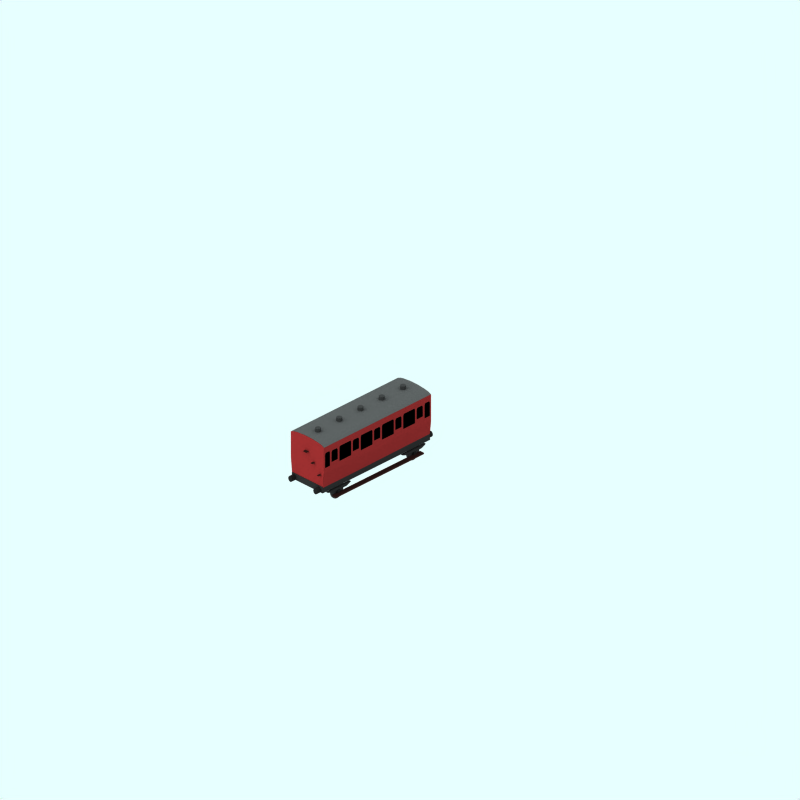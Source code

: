 # Source: ger-4-wheel-1870-26ft-third-m.blend  (saved by Blender 2.79.0; exported with 4.5.12 LTS)
import bpy
from mathutils import Matrix  # noqa: F401  (used for matrix-valued properties, if any)

bpy.ops.wm.read_factory_settings(use_empty=True)
scene = bpy.context.scene
scene.name = 'Scene'

# ---- collections
col_collection_1 = bpy.data.collections.new('Collection 1'); scene.collection.children.link(col_collection_1)
col_collection_2 = bpy.data.collections.new('Collection 2'); scene.collection.children.link(col_collection_2)
col_collection_2.hide_render = True
col_collection_2.hide_viewport = True
col_collection_3 = bpy.data.collections.new('Collection 3'); scene.collection.children.link(col_collection_3)
col_collection_11 = bpy.data.collections.new('Collection 11'); scene.collection.children.link(col_collection_11)
col_collection_11.hide_render = True
col_collection_11.hide_viewport = True
col_collection_12 = bpy.data.collections.new('Collection 12'); scene.collection.children.link(col_collection_12)
col_collection_12.hide_render = True
col_collection_12.hide_viewport = True
col_collection_13 = bpy.data.collections.new('Collection 13'); scene.collection.children.link(col_collection_13)
col_collection_13.hide_render = True
col_collection_13.hide_viewport = True

# ---- materials (node trees are filled in below, after node groups)
mat_metal = bpy.data.materials.new('Metal')
mat_metal.alpha_threshold = 0.0
mat_metal.preview_render_type = 'CUBE'
mat_metal.diffuse_color = (0.1, 0.09999, 0.09999, 1.0)
mat_metal.specular_color = (1.0, 0.9999, 0.9999)
mat_metal.roughness = 0.5
mat_metal.line_color = (0.0, 0.0, 0.0, 1.0)
mat_underframe = bpy.data.materials.new('Underframe')
mat_underframe.alpha_threshold = 0.0
mat_underframe.preview_render_type = 'FLAT'
mat_underframe.diffuse_color = (0.1334, 0.1334, 0.1334, 1.0)
mat_underframe.roughness = 0.5
mat_underframe.line_color = (0.0, 0.0, 0.0, 1.0)
mat_roofvents = bpy.data.materials.new('RoofVents')
mat_roofvents.alpha_threshold = 0.0
mat_roofvents.preview_render_type = 'FLAT'
mat_roofvents.diffuse_color = (0.18, 0.18, 0.18, 1.0)
mat_roofvents.roughness = 0.5
mat_roofvents.line_color = (0.0, 0.0, 0.0, 1.0)
mat_trim_red = bpy.data.materials.new('Trim Red')
mat_trim_red.alpha_threshold = 0.0
mat_trim_red.preview_render_type = 'CUBE'
mat_trim_red.diffuse_color = (0.447, 0.1283, 0.1283, 1.0)
mat_trim_red.specular_color = (1.0, 0.9999, 0.9999)
mat_trim_red.roughness = 0.5
mat_trim_red.line_color = (0.0, 0.0, 0.0, 1.0)
mat_running_board_001 = bpy.data.materials.new('Running board.001')
mat_running_board_001.alpha_threshold = 0.0
mat_running_board_001.preview_render_type = 'CUBE'
mat_running_board_001.diffuse_color = (0.15, 0.08226, 0.075, 1.0)
mat_running_board_001.specular_color = (1.0, 0.9999, 0.9999)
mat_running_board_001.roughness = 0.5
mat_running_board_001.line_color = (0.0, 0.0, 0.0, 1.0)
mat_roofcolour = bpy.data.materials.new('RoofColour')
mat_roofcolour.alpha_threshold = 0.0
mat_roofcolour.preview_render_type = 'FLAT'
mat_roofcolour.diffuse_color = (0.25, 0.25, 0.25, 1.0)
mat_roofcolour.roughness = 0.5
mat_roofcolour.line_color = (0.0, 0.0, 0.0, 1.0)
mat_wheel = bpy.data.materials.new('wheel')
mat_wheel.alpha_threshold = 0.0
mat_wheel.preview_render_type = 'FLAT'
mat_wheel.diffuse_color = (0.2144, 0.2144, 0.2144, 1.0)
mat_wheel.roughness = 0.5
mat_wheel.line_color = (0.0, 0.0, 0.0, 1.0)
mat_running_board_000 = bpy.data.materials.new('Running board.000')
mat_running_board_000.alpha_threshold = 0.0
mat_running_board_000.preview_render_type = 'CUBE'
mat_running_board_000.diffuse_color = (0.15, 0.08226, 0.075, 1.0)
mat_running_board_000.specular_color = (1.0, 0.9999, 0.9999)
mat_running_board_000.roughness = 0.5
mat_running_board_000.line_color = (0.0, 0.0, 0.0, 1.0)
mat_trim_red_002 = bpy.data.materials.new('Trim Red.002')
mat_trim_red_002.alpha_threshold = 0.0
mat_trim_red_002.preview_render_type = 'CUBE'
mat_trim_red_002.diffuse_color = (0.447, 0.1283, 0.1283, 1.0)
mat_trim_red_002.specular_color = (1.0, 0.9999, 0.9999)
mat_trim_red_002.roughness = 0.5
mat_trim_red_002.line_color = (0.0, 0.0, 0.0, 1.0)
mat_trim_red_001 = bpy.data.materials.new('Trim Red.001')
mat_trim_red_001.alpha_threshold = 0.0
mat_trim_red_001.preview_render_type = 'CUBE'
mat_trim_red_001.diffuse_color = (0.447, 0.1283, 0.1283, 1.0)
mat_trim_red_001.specular_color = (1.0, 0.9999, 0.9999)
mat_trim_red_001.roughness = 0.5
mat_trim_red_001.line_color = (0.0, 0.0, 0.0, 1.0)
mat_interior = bpy.data.materials.new('Interior')
mat_interior.alpha_threshold = 0.0
mat_interior.preview_render_type = 'CUBE'
mat_interior.diffuse_color = (0.0001, 9.999e-05, 9.999e-05, 1.0)
mat_interior.specular_color = (1.0, 0.9999, 0.9999)
mat_interior.roughness = 0.5
mat_interior.line_color = (0.0, 0.0, 0.0, 1.0)
mat_interior_001 = bpy.data.materials.new('Interior.001')
mat_interior_001.alpha_threshold = 0.0
mat_interior_001.preview_render_type = 'CUBE'
mat_interior_001.diffuse_color = (0.0001, 9.999e-05, 9.999e-05, 1.0)
mat_interior_001.specular_color = (1.0, 0.9999, 0.9999)
mat_interior_001.roughness = 0.5
mat_interior_001.line_color = (0.0, 0.0, 0.0, 1.0)
mat_trim_red_003 = bpy.data.materials.new('Trim Red.003')
mat_trim_red_003.alpha_threshold = 0.0
mat_trim_red_003.preview_render_type = 'CUBE'
mat_trim_red_003.diffuse_color = (0.447, 0.1283, 0.1283, 1.0)
mat_trim_red_003.specular_color = (1.0, 0.9999, 0.9999)
mat_trim_red_003.roughness = 0.5
mat_trim_red_003.line_color = (0.0, 0.0, 0.0, 1.0)
mat_running_board_003 = bpy.data.materials.new('Running board.003')
mat_running_board_003.alpha_threshold = 0.0
mat_running_board_003.preview_render_type = 'CUBE'
mat_running_board_003.diffuse_color = (0.15, 0.08226, 0.075, 1.0)
mat_running_board_003.specular_color = (1.0, 0.9999, 0.9999)
mat_running_board_003.roughness = 0.5
mat_running_board_003.line_color = (0.0, 0.0, 0.0, 1.0)
mat_underframe_001 = bpy.data.materials.new('Underframe.001')
mat_underframe_001.alpha_threshold = 0.0
mat_underframe_001.diffuse_color = (0.1067, 0.1067, 0.1067, 1.0)
mat_underframe_001.specular_color = (0.5, 0.5, 0.5)
mat_underframe_001.roughness = 0.5
mat_underframe_001.line_color = (0.0, 0.0, 0.0, 1.0)
mat_underframe_002 = bpy.data.materials.new('Underframe.002')
mat_underframe_002.alpha_threshold = 0.0
mat_underframe_002.diffuse_color = (0.1067, 0.1067, 0.1067, 1.0)
mat_underframe_002.specular_color = (0.5, 0.5, 0.5)
mat_underframe_002.roughness = 0.5
mat_underframe_002.line_color = (0.0, 0.0, 0.0, 1.0)
mat_warning = bpy.data.materials.new('Warning')
mat_warning.alpha_threshold = 0.0
mat_warning.diffuse_color = (0.4, 0.2848, 0.0, 1.0)
mat_warning.specular_color = (0.5, 0.5, 0.5)
mat_warning.roughness = 0.5
mat_ensign_red = bpy.data.materials.new('Ensign_red')
mat_ensign_red.alpha_threshold = 0.0
mat_ensign_red.diffuse_color = (0.4056, 0.008701, 0.008701, 1.0)
mat_ensign_red.specular_color = (0.1393, 0.006992, 0.006992)
mat_ensign_red.roughness = 0.5

# ---- material node trees

# ---- world
world_world = bpy.data.worlds.new('World'); scene.world = world_world
world_world.color = (0.9059, 1.0, 1.0)
world_world.use_sun_shadow = False
world_world.sun_shadow_jitter_overblur = 0.0
world_world.cycles.sampling_method = 'NONE'
world_world.cycles.sample_map_resolution = 256

# ---- cameras
cam_camera_001 = bpy.data.cameras.new('Camera.001')
cam_camera_001.type = 'ORTHO'
cam_camera_001.passepartout_alpha = 0.2
cam_camera_001.clip_end = 100.0
cam_camera_001.lens = 35.0
cam_camera_001.sensor_width = 32.0
cam_camera_001.sensor_height = 18.0
cam_camera_001.ortho_scale = 24.0
cam_camera_001.display_size = 5.91
cam_camera_001.show_passepartout = False
cam_camera_001.show_safe_areas = True
cam_camera_001.dof.focus_distance = 0.0
cam_camera_001.dof.aperture_fstop = 128.0

# ---- lights
light_lamp = bpy.data.lights.new('Lamp', 'SUN')
light_lamp.transmission_factor = 0.0
light_lamp.angle = 1.571
light_lamp.energy = 0.028
light_lamp.shadow_buffer_clip_start = 0.5
light_lamp.shadow_soft_size = 1.0
light_lamp.shadow_cascade_max_distance = 1000.0
light_lamp.cycles.use_multiple_importance_sampling = False

# ---- meshes
me_cylinder_004 = bpy.data.meshes.new('Cylinder.004')
me_cylinder_004.from_pydata([(0.8909, 1.091, 3.083), (0.9068, 1.071, 3.083), (0.9187, 1.049, 3.083), (0.926, 1.025, 3.083), (0.9285, 1.0, 3.083), (0.926, 0.975, 3.083), (0.9187, 0.9509, 3.083), (0.9068, 0.9286, 3.083), (0.8909, 0.9092, 3.083), (0.8714, 0.8932, 3.083), (0.8492, 0.8813, 3.083), (0.8251, 0.874, 3.083), (0.8, 0.8715, 3.083), (0.775, 0.874, 3.083), (0.7508, 0.8813, 3.083), (0.7286, 0.8932, 3.083), (0.7092, 0.9092, 3.083), (0.6932, 0.9286, 3.083), (0.6813, 0.9509, 3.083), (0.674, 0.975, 3.083), (0.6715, 1.0, 3.083), (0.674, 1.025, 3.083), (0.6813, 1.049, 3.083), (0.6932, 1.071, 3.083), (0.7092, 1.091, 3.083), (0.7286, 1.107, 3.083), (0.7508, 1.119, 3.083), (0.775, 1.126, 3.083), (0.8, 1.129, 3.083), (0.8251, 1.126, 3.083), (0.8492, 1.119, 3.083), (0.8714, 1.107, 3.083), (0.8909, 1.091, 3.265), (0.9068, 1.071, 3.265), (0.9187, 1.049, 3.265), (0.926, 1.025, 3.265), (0.9285, 1.0, 3.265), (0.926, 0.975, 3.265), (0.9187, 0.9509, 3.265), (0.9068, 0.9286, 3.265), (0.8909, 0.9092, 3.265), (0.8714, 0.8932, 3.265), (0.8492, 0.8813, 3.265), (0.8251, 0.874, 3.265), (0.8, 0.8715, 3.265), (0.775, 0.874, 3.265), (0.7508, 0.8813, 3.265), (0.7286, 0.8932, 3.265), (0.7092, 0.9092, 3.265), (0.6932, 0.9286, 3.265), (0.6813, 0.9509, 3.265), (0.674, 0.975, 3.265), (0.6715, 1.0, 3.265), (0.674, 1.025, 3.265), (0.6813, 1.049, 3.265), (0.6932, 1.071, 3.265), (0.7092, 1.091, 3.265), (0.7286, 1.107, 3.265), (0.7508, 1.119, 3.265), (0.775, 1.126, 3.265), (0.8, 1.129, 3.265), (0.8251, 1.126, 3.265), (0.8492, 1.119, 3.265), (0.8714, 1.107, 3.265), (0.8, 1.0, 3.083), (0.8, 1.0, 3.265)], [], [(64, 0, 1), (65, 33, 32), (64, 1, 2), (65, 34, 33), (64, 2, 3), (65, 35, 34), (64, 3, 4), (65, 36, 35), (64, 4, 5), (65, 37, 36), (64, 5, 6), (65, 38, 37), (64, 6, 7), (65, 39, 38), (64, 7, 8), (65, 40, 39), (64, 8, 9), (65, 41, 40), (64, 9, 10), (65, 42, 41), (64, 10, 11), (65, 43, 42), (64, 11, 12), (65, 44, 43), (64, 12, 13), (65, 45, 44), (64, 13, 14), (65, 46, 45), (64, 14, 15), (65, 47, 46), (64, 15, 16), (65, 48, 47), (64, 16, 17), (65, 49, 48), (64, 17, 18), (65, 50, 49), (64, 18, 19), (65, 51, 50), (64, 19, 20), (65, 52, 51), (64, 20, 21), (65, 53, 52), (64, 21, 22), (65, 54, 53), (64, 22, 23), (65, 55, 54), (64, 23, 24), (65, 56, 55), (64, 24, 25), (65, 57, 56), (64, 25, 26), (65, 58, 57), (64, 26, 27), (65, 59, 58), (64, 27, 28), (65, 60, 59), (64, 28, 29), (65, 61, 60), (64, 29, 30), (65, 62, 61), (64, 30, 31), (65, 63, 62), (31, 0, 64), (65, 32, 63), (0, 32, 33, 1), (1, 33, 34, 2), (2, 34, 35, 3), (3, 35, 36, 4), (4, 36, 37, 5), (5, 37, 38, 6), (6, 38, 39, 7), (7, 39, 40, 8), (8, 40, 41, 9), (9, 41, 42, 10), (10, 42, 43, 11), (11, 43, 44, 12), (12, 44, 45, 13), (13, 45, 46, 14), (14, 46, 47, 15), (15, 47, 48, 16), (16, 48, 49, 17), (17, 49, 50, 18), (18, 50, 51, 19), (19, 51, 52, 20), (20, 52, 53, 21), (21, 53, 54, 22), (22, 54, 55, 23), (23, 55, 56, 24), (24, 56, 57, 25), (25, 57, 58, 26), (26, 58, 59, 27), (27, 59, 60, 28), (28, 60, 61, 29), (29, 61, 62, 30), (30, 62, 63, 31), (32, 0, 31, 63)])
me_cylinder_004.materials.append(mat_metal)
me_cylinder_004.use_remesh_preserve_volume = False
me_cylinder_004.use_remesh_preserve_attributes = False
me_cylinder_004.use_mirror_vertex_groups = False
me_cylinder_004.update()
me_cylinder_000 = bpy.data.meshes.new('Cylinder.000')
me_cylinder_000.from_pydata([(-0.6091, 1.091, 3.083), (-0.5932, 1.071, 3.083), (-0.5813, 1.049, 3.083), (-0.574, 1.025, 3.083), (-0.5715, 1.0, 3.083), (-0.574, 0.975, 3.083), (-0.5813, 0.9509, 3.083), (-0.5932, 0.9286, 3.083), (-0.6091, 0.9092, 3.083), (-0.6286, 0.8932, 3.083), (-0.6508, 0.8813, 3.083), (-0.6749, 0.874, 3.083), (-0.7, 0.8715, 3.083), (-0.725, 0.874, 3.083), (-0.7492, 0.8813, 3.083), (-0.7714, 0.8932, 3.083), (-0.7908, 0.9092, 3.083), (-0.8068, 0.9286, 3.083), (-0.8187, 0.9509, 3.083), (-0.826, 0.975, 3.083), (-0.8285, 1.0, 3.083), (-0.826, 1.025, 3.083), (-0.8187, 1.049, 3.083), (-0.8068, 1.071, 3.083), (-0.7908, 1.091, 3.083), (-0.7714, 1.107, 3.083), (-0.7492, 1.119, 3.083), (-0.725, 1.126, 3.083), (-0.7, 1.129, 3.083), (-0.6749, 1.126, 3.083), (-0.6508, 1.119, 3.083), (-0.6286, 1.107, 3.083), (-0.6091, 1.091, 3.265), (-0.5932, 1.071, 3.265), (-0.5813, 1.049, 3.265), (-0.574, 1.025, 3.265), (-0.5715, 1.0, 3.265), (-0.574, 0.975, 3.265), (-0.5813, 0.9509, 3.265), (-0.5932, 0.9286, 3.265), (-0.6091, 0.9092, 3.265), (-0.6286, 0.8932, 3.265), (-0.6508, 0.8813, 3.265), (-0.6749, 0.874, 3.265), (-0.7, 0.8715, 3.265), (-0.725, 0.874, 3.265), (-0.7492, 0.8813, 3.265), (-0.7714, 0.8932, 3.265), (-0.7908, 0.9092, 3.265), (-0.8068, 0.9286, 3.265), (-0.8187, 0.9509, 3.265), (-0.826, 0.975, 3.265), (-0.8285, 1.0, 3.265), (-0.826, 1.025, 3.265), (-0.8187, 1.049, 3.265), (-0.8068, 1.071, 3.265), (-0.7908, 1.091, 3.265), (-0.7714, 1.107, 3.265), (-0.7492, 1.119, 3.265), (-0.725, 1.126, 3.265), (-0.7, 1.129, 3.265), (-0.6749, 1.126, 3.265), (-0.6508, 1.119, 3.265), (-0.6286, 1.107, 3.265), (-0.7, 1.0, 3.083), (-0.7, 1.0, 3.265)], [], [(64, 0, 1), (65, 33, 32), (64, 1, 2), (65, 34, 33), (64, 2, 3), (65, 35, 34), (64, 3, 4), (65, 36, 35), (64, 4, 5), (65, 37, 36), (64, 5, 6), (65, 38, 37), (64, 6, 7), (65, 39, 38), (64, 7, 8), (65, 40, 39), (64, 8, 9), (65, 41, 40), (64, 9, 10), (65, 42, 41), (64, 10, 11), (65, 43, 42), (64, 11, 12), (65, 44, 43), (64, 12, 13), (65, 45, 44), (64, 13, 14), (65, 46, 45), (64, 14, 15), (65, 47, 46), (64, 15, 16), (65, 48, 47), (64, 16, 17), (65, 49, 48), (64, 17, 18), (65, 50, 49), (64, 18, 19), (65, 51, 50), (64, 19, 20), (65, 52, 51), (64, 20, 21), (65, 53, 52), (64, 21, 22), (65, 54, 53), (64, 22, 23), (65, 55, 54), (64, 23, 24), (65, 56, 55), (64, 24, 25), (65, 57, 56), (64, 25, 26), (65, 58, 57), (64, 26, 27), (65, 59, 58), (64, 27, 28), (65, 60, 59), (64, 28, 29), (65, 61, 60), (64, 29, 30), (65, 62, 61), (64, 30, 31), (65, 63, 62), (31, 0, 64), (65, 32, 63), (0, 32, 33, 1), (1, 33, 34, 2), (2, 34, 35, 3), (3, 35, 36, 4), (4, 36, 37, 5), (5, 37, 38, 6), (6, 38, 39, 7), (7, 39, 40, 8), (8, 40, 41, 9), (9, 41, 42, 10), (10, 42, 43, 11), (11, 43, 44, 12), (12, 44, 45, 13), (13, 45, 46, 14), (14, 46, 47, 15), (15, 47, 48, 16), (16, 48, 49, 17), (17, 49, 50, 18), (18, 50, 51, 19), (19, 51, 52, 20), (20, 52, 53, 21), (21, 53, 54, 22), (22, 54, 55, 23), (23, 55, 56, 24), (24, 56, 57, 25), (25, 57, 58, 26), (26, 58, 59, 27), (27, 59, 60, 28), (28, 60, 61, 29), (29, 61, 62, 30), (30, 62, 63, 31), (32, 0, 31, 63)])
me_cylinder_000.materials.append(mat_metal)
me_cylinder_000.use_remesh_preserve_volume = False
me_cylinder_000.use_remesh_preserve_attributes = False
me_cylinder_000.use_mirror_vertex_groups = False
me_cylinder_000.update()
me_cube_008 = bpy.data.meshes.new('Cube.008')
me_cube_008.from_pydata([(2.528, 0.4702, 0.6936), (2.867, 0.556, 0.6936), (2.528, 0.4702, 0.7936), (2.867, 0.556, 0.7936), (1.367, 0.4702, 0.6936), (0.9653, 0.556, 0.6936), (1.367, 0.4702, 0.7936), (0.9653, 0.556, 0.7936)], [], [(0, 2, 3, 1), (4, 6, 7, 5), (2, 6, 7, 3), (1, 3, 7, 5), (0, 4, 6, 2), (0, 1, 5, 4)])
me_cube_008.materials.append(mat_underframe)
me_cube_008.use_remesh_preserve_volume = False
me_cube_008.use_remesh_preserve_attributes = False
me_cube_008.use_mirror_vertex_groups = False
me_cube_008.update()
me_cube_006 = bpy.data.meshes.new('Cube.006')
me_cube_006.from_pydata([(2.528, 0.4702, 0.6936), (2.867, 0.556, 0.6936), (2.528, 0.4702, 0.7936), (2.867, 0.556, 0.7936), (1.367, 0.4702, 0.6936), (0.9653, 0.556, 0.6936), (1.367, 0.4702, 0.7936), (0.9653, 0.556, 0.7936)], [], [(0, 2, 3, 1), (4, 6, 7, 5), (2, 6, 7, 3), (1, 3, 7, 5), (0, 4, 6, 2), (0, 1, 5, 4)])
me_cube_006.materials.append(mat_underframe)
me_cube_006.use_remesh_preserve_volume = False
me_cube_006.use_remesh_preserve_attributes = False
me_cube_006.use_mirror_vertex_groups = False
me_cube_006.update()
me_cube_002 = bpy.data.meshes.new('Cube.002')
me_cube_002.from_pydata([(2.528, 0.4702, 0.6936), (2.867, 0.556, 0.6936), (2.528, 0.4702, 0.7936), (2.867, 0.556, 0.7936), (1.367, 0.4702, 0.6936), (0.9653, 0.556, 0.6936), (1.367, 0.4702, 0.7936), (0.9653, 0.556, 0.7936)], [], [(0, 2, 3, 1), (4, 6, 7, 5), (2, 6, 7, 3), (1, 3, 7, 5), (0, 4, 6, 2), (0, 1, 5, 4)])
me_cube_002.materials.append(mat_underframe)
me_cube_002.use_remesh_preserve_volume = False
me_cube_002.use_remesh_preserve_attributes = False
me_cube_002.use_mirror_vertex_groups = False
me_cube_002.update()
me_cylinder_003 = bpy.data.meshes.new('Cylinder.003')
me_cylinder_003.from_pydata([(-0.1763, 0.9004, 3.146), (-0.2073, 0.9382, 3.146), (-0.2304, 0.9813, 3.146), (-0.2445, 1.028, 3.146), (-0.2493, 1.077, 3.146), (-0.2445, 1.125, 3.146), (-0.2304, 1.172, 3.146), (-0.2073, 1.215, 3.146), (-0.1763, 1.253, 3.146), (-0.1385, 1.284, 3.146), (-0.0954, 1.307, 3.146), (-0.04863, 1.321, 3.146), (2.314e-05, 1.326, 3.146), (0.04867, 1.321, 3.146), (0.09545, 1.307, 3.146), (0.1386, 1.284, 3.146), (0.1764, 1.253, 3.146), (0.2074, 1.215, 3.146), (0.2304, 1.172, 3.146), (0.2446, 1.125, 3.146), (0.2494, 1.077, 3.146), (0.2446, 1.028, 3.146), (0.2304, 0.9813, 3.146), (0.2074, 0.9382, 3.146), (0.1764, 0.9004, 3.146), (0.1386, 0.8694, 3.146), (0.09545, 0.8463, 3.146), (0.04867, 0.8322, 3.146), (2.266e-05, 0.8274, 3.146), (-0.04863, 0.8322, 3.146), (-0.0954, 0.8463, 3.146), (-0.1385, 0.8694, 3.146), (-0.1763, 0.9004, 2.994), (-0.2073, 0.9382, 2.994), (-0.2304, 0.9813, 2.994), (-0.2445, 1.028, 2.994), (-0.2493, 1.077, 2.994), (-0.2445, 1.125, 2.994), (-0.2304, 1.172, 2.994), (-0.2073, 1.215, 2.994), (-0.1763, 1.253, 2.994), (-0.1385, 1.284, 2.994), (-0.0954, 1.307, 2.994), (-0.04863, 1.321, 2.994), (2.283e-05, 1.326, 2.994), (0.04867, 1.321, 2.994), (0.09545, 1.307, 2.994), (0.1386, 1.284, 2.994), (0.1763, 1.253, 2.994), (0.2074, 1.215, 2.994), (0.2304, 1.172, 2.994), (0.2446, 1.125, 2.994), (0.2494, 1.077, 2.994), (0.2446, 1.028, 2.994), (0.2304, 0.9813, 2.994), (0.2074, 0.9382, 2.994), (0.1764, 0.9004, 2.994), (0.1386, 0.8694, 2.994), (0.09545, 0.8463, 2.994), (0.04867, 0.8322, 2.994), (2.487e-05, 0.8274, 2.994), (-0.04862, 0.8322, 2.994), (-0.0954, 0.8463, 2.994), (-0.1385, 0.8694, 2.994), (2.306e-05, 1.077, 3.146), (2.306e-05, 1.077, 2.994)], [], [(64, 0, 1), (65, 33, 32), (64, 1, 2), (65, 34, 33), (64, 2, 3), (65, 35, 34), (64, 3, 4), (65, 36, 35), (64, 4, 5), (65, 37, 36), (64, 5, 6), (65, 38, 37), (64, 6, 7), (65, 39, 38), (64, 7, 8), (65, 40, 39), (64, 8, 9), (65, 41, 40), (64, 9, 10), (65, 42, 41), (64, 10, 11), (65, 43, 42), (64, 11, 12), (65, 44, 43), (64, 12, 13), (65, 45, 44), (64, 13, 14), (65, 46, 45), (64, 14, 15), (65, 47, 46), (64, 15, 16), (65, 48, 47), (64, 16, 17), (65, 49, 48), (64, 17, 18), (65, 50, 49), (64, 18, 19), (65, 51, 50), (64, 19, 20), (65, 52, 51), (64, 20, 21), (65, 53, 52), (64, 21, 22), (65, 54, 53), (64, 22, 23), (65, 55, 54), (64, 23, 24), (65, 56, 55), (64, 24, 25), (65, 57, 56), (64, 25, 26), (65, 58, 57), (64, 26, 27), (65, 59, 58), (64, 27, 28), (65, 60, 59), (64, 28, 29), (65, 61, 60), (64, 29, 30), (65, 62, 61), (64, 30, 31), (65, 63, 62), (31, 0, 64), (65, 32, 63), (0, 32, 33, 1), (1, 33, 34, 2), (2, 34, 35, 3), (3, 35, 36, 4), (4, 36, 37, 5), (5, 37, 38, 6), (6, 38, 39, 7), (7, 39, 40, 8), (8, 40, 41, 9), (9, 41, 42, 10), (10, 42, 43, 11), (11, 43, 44, 12), (12, 44, 45, 13), (13, 45, 46, 14), (14, 46, 47, 15), (15, 47, 48, 16), (16, 48, 49, 17), (17, 49, 50, 18), (18, 50, 51, 19), (19, 51, 52, 20), (20, 52, 53, 21), (21, 53, 54, 22), (22, 54, 55, 23), (23, 55, 56, 24), (24, 56, 57, 25), (25, 57, 58, 26), (26, 58, 59, 27), (27, 59, 60, 28), (28, 60, 61, 29), (29, 61, 62, 30), (30, 62, 63, 31), (32, 0, 31, 63)])
me_cylinder_003.materials.append(mat_roofvents)
me_cylinder_003.use_remesh_preserve_volume = False
me_cylinder_003.use_remesh_preserve_attributes = False
me_cylinder_003.use_mirror_vertex_groups = False
me_cylinder_003.update()
me_plane_229 = bpy.data.meshes.new('Plane.229')
me_plane_229.from_pydata([(2.977, 2.856, 1.0), (2.851, 2.91, 1.0), (2.851, 1.115, 1.0), (2.977, 1.115, 1.0)], [], [(3, 0, 1, 2)])
me_plane_229.materials.append(mat_trim_red)
me_plane_229.materials.append(mat_trim_red)
me_plane_229.use_remesh_preserve_volume = False
me_plane_229.use_remesh_preserve_attributes = False
me_plane_229.use_mirror_vertex_groups = False
me_plane_229.update()
me_plane_228 = bpy.data.meshes.new('Plane.228')
me_plane_228.from_pydata([(2.977, 2.956, 1.0), (2.851, 2.986, 1.0), (2.851, 1.115, 1.0), (2.977, 1.115, 1.0)], [], [(3, 0, 1, 2)])
me_plane_228.materials.append(mat_trim_red)
me_plane_228.materials.append(mat_trim_red)
me_plane_228.use_remesh_preserve_volume = False
me_plane_228.use_remesh_preserve_attributes = False
me_plane_228.use_mirror_vertex_groups = False
me_plane_228.update()
me_plane_227 = bpy.data.meshes.new('Plane.227')
me_plane_227.from_pydata([(2.82, 2.394, 1.0), (3.02, 2.394, 1.0), (2.82, 2.394, 1.225), (3.02, 2.394, 1.225), (2.474, 2.041, 1.0), (2.474, 2.041, 1.225), (2.235, 1.65, 1.0), (2.235, 1.65, 1.225), (2.123, 1.65, 1.0), (2.123, 1.65, 1.225), (2.595, 2.041, 1.0), (2.595, 2.041, 1.225)], [], [(1, 0, 2, 3), (6, 7, 9, 8), (5, 4, 10, 11)])
me_plane_227.materials.append(mat_running_board_001)
me_plane_227.materials.append(mat_trim_red)
me_plane_227.use_remesh_preserve_volume = False
me_plane_227.use_remesh_preserve_attributes = False
me_plane_227.use_mirror_vertex_groups = False
me_plane_227.update()
me_plane_226 = bpy.data.meshes.new('Plane.226')
me_plane_226.from_pydata([(2.977, 2.99, 1.0), (2.851, 2.958, 1.0), (2.851, 1.115, 1.0), (2.977, 1.115, 1.0)], [], [(3, 0, 1, 2)])
me_plane_226.materials.append(mat_trim_red)
me_plane_226.materials.append(mat_trim_red)
me_plane_226.use_remesh_preserve_volume = False
me_plane_226.use_remesh_preserve_attributes = False
me_plane_226.use_mirror_vertex_groups = False
me_plane_226.update()
me_plane_225 = bpy.data.meshes.new('Plane.225')
me_plane_225.from_pydata([(2.977, 2.904, 1.0), (2.851, 2.845, 1.0), (2.851, 1.115, 1.0), (2.977, 1.115, 1.0)], [], [(3, 0, 1, 2)])
me_plane_225.materials.append(mat_trim_red)
me_plane_225.materials.append(mat_trim_red)
me_plane_225.use_remesh_preserve_volume = False
me_plane_225.use_remesh_preserve_attributes = False
me_plane_225.use_mirror_vertex_groups = False
me_plane_225.update()
me_plane_029 = bpy.data.meshes.new('Plane.029')
me_plane_029.from_pydata([(2.977, 2.904, 1.0), (2.851, 2.845, 1.0), (2.851, 1.115, 1.0), (2.977, 1.115, 1.0)], [], [(3, 0, 1, 2)])
me_plane_029.materials.append(mat_trim_red)
me_plane_029.materials.append(mat_trim_red)
me_plane_029.use_remesh_preserve_volume = False
me_plane_029.use_remesh_preserve_attributes = False
me_plane_029.use_mirror_vertex_groups = False
me_plane_029.update()
me_plane_028 = bpy.data.meshes.new('Plane.028')
me_plane_028.from_pydata([(2.977, 2.99, 1.0), (2.851, 2.958, 1.0), (2.851, 1.115, 1.0), (2.977, 1.115, 1.0)], [], [(3, 0, 1, 2)])
me_plane_028.materials.append(mat_trim_red)
me_plane_028.materials.append(mat_trim_red)
me_plane_028.use_remesh_preserve_volume = False
me_plane_028.use_remesh_preserve_attributes = False
me_plane_028.use_mirror_vertex_groups = False
me_plane_028.update()
me_plane_027 = bpy.data.meshes.new('Plane.027')
me_plane_027.from_pydata([(2.977, 3.006, 1.0), (2.851, 3.006, 1.0), (2.851, 1.115, 1.0), (2.977, 1.115, 1.0)], [], [(3, 0, 1, 2)])
me_plane_027.materials.append(mat_trim_red)
me_plane_027.materials.append(mat_trim_red)
me_plane_027.use_remesh_preserve_volume = False
me_plane_027.use_remesh_preserve_attributes = False
me_plane_027.use_mirror_vertex_groups = False
me_plane_027.update()
me_plane_026 = bpy.data.meshes.new('Plane.026')
me_plane_026.from_pydata([(2.977, 2.956, 1.0), (2.851, 2.986, 1.0), (2.851, 1.115, 1.0), (2.977, 1.115, 1.0)], [], [(3, 0, 1, 2)])
me_plane_026.materials.append(mat_trim_red)
me_plane_026.materials.append(mat_trim_red)
me_plane_026.use_remesh_preserve_volume = False
me_plane_026.use_remesh_preserve_attributes = False
me_plane_026.use_mirror_vertex_groups = False
me_plane_026.update()
me_plane_009 = bpy.data.meshes.new('Plane.009')
me_plane_009.from_pydata([(2.977, 2.856, 1.0), (2.851, 2.91, 1.0), (2.851, 1.115, 1.0), (2.977, 1.115, 1.0)], [], [(3, 0, 1, 2)])
me_plane_009.materials.append(mat_trim_red)
me_plane_009.materials.append(mat_trim_red)
me_plane_009.use_remesh_preserve_volume = False
me_plane_009.use_remesh_preserve_attributes = False
me_plane_009.use_mirror_vertex_groups = False
me_plane_009.update()
me_cube_007 = bpy.data.meshes.new('Cube.007')
me_cube_007.from_pydata([(5.125, 0.4988, 0.651), (5.125, 0.5422, 0.651), (5.125, 0.4988, 0.8561), (5.125, 0.5422, 0.8561), (-2.108, 0.4988, 0.651), (-2.108, 0.5422, 0.651), (-2.108, 0.4988, 0.8561), (-2.108, 0.5422, 0.8561)], [], [(0, 2, 3, 1), (4, 6, 7, 5), (2, 6, 7, 3), (1, 3, 7, 5), (0, 4, 6, 2), (0, 1, 5, 4)])
me_cube_007.materials.append(mat_running_board_001)
me_cube_007.use_remesh_preserve_volume = False
me_cube_007.use_remesh_preserve_attributes = False
me_cube_007.use_mirror_vertex_groups = False
me_cube_007.update()
me_cube_005 = bpy.data.meshes.new('Cube.005')
me_cube_005.from_pydata([(2.025, 0.4422, 0.631), (2.025, 0.5876, 0.631), (2.025, 0.4422, 0.7991), (2.025, 0.5876, 0.7991), (1.882, 0.4422, 0.631), (1.882, 0.5876, 0.631), (1.882, 0.4422, 0.7991), (1.882, 0.5876, 0.7991)], [], [(0, 2, 3, 1), (4, 6, 7, 5), (2, 6, 7, 3), (1, 3, 7, 5), (0, 4, 6, 2), (0, 1, 5, 4)])
me_cube_005.materials.append(mat_metal)
me_cube_005.use_remesh_preserve_volume = False
me_cube_005.use_remesh_preserve_attributes = False
me_cube_005.use_mirror_vertex_groups = False
me_cube_005.update()
me_cube_004 = bpy.data.meshes.new('Cube.004')
me_cube_004.from_pydata([(2.025, 0.4422, 0.631), (2.025, 0.5876, 0.631), (2.025, 0.4422, 0.7991), (2.025, 0.5876, 0.7991), (1.882, 0.4422, 0.631), (1.882, 0.5876, 0.631), (1.882, 0.4422, 0.7991), (1.882, 0.5876, 0.7991)], [], [(0, 2, 3, 1), (4, 6, 7, 5), (2, 6, 7, 3), (1, 3, 7, 5), (0, 4, 6, 2), (0, 1, 5, 4)])
me_cube_004.materials.append(mat_metal)
me_cube_004.use_remesh_preserve_volume = False
me_cube_004.use_remesh_preserve_attributes = False
me_cube_004.use_mirror_vertex_groups = False
me_cube_004.update()
me_cube_003 = bpy.data.meshes.new('Cube.003')
me_cube_003.from_pydata([(2.025, 0.4422, 0.631), (2.025, 0.5876, 0.631), (2.025, 0.4422, 0.7991), (2.025, 0.5876, 0.7991), (1.882, 0.4422, 0.631), (1.882, 0.5876, 0.631), (1.882, 0.4422, 0.7991), (1.882, 0.5876, 0.7991)], [], [(0, 2, 3, 1), (4, 6, 7, 5), (2, 6, 7, 3), (1, 3, 7, 5), (0, 4, 6, 2), (0, 1, 5, 4)])
me_cube_003.materials.append(mat_metal)
me_cube_003.use_remesh_preserve_volume = False
me_cube_003.use_remesh_preserve_attributes = False
me_cube_003.use_mirror_vertex_groups = False
me_cube_003.update()
me_cube_000 = bpy.data.meshes.new('Cube.000')
me_cube_000.from_pydata([(2.025, 0.4422, 0.631), (2.025, 0.5876, 0.631), (2.025, 0.4422, 0.7991), (2.025, 0.5876, 0.7991), (1.882, 0.4422, 0.631), (1.882, 0.5876, 0.631), (1.882, 0.4422, 0.7991), (1.882, 0.5876, 0.7991)], [], [(0, 2, 3, 1), (4, 6, 7, 5), (2, 6, 7, 3), (1, 3, 7, 5), (0, 4, 6, 2), (0, 1, 5, 4)])
me_cube_000.materials.append(mat_metal)
me_cube_000.use_remesh_preserve_volume = False
me_cube_000.use_remesh_preserve_attributes = False
me_cube_000.use_mirror_vertex_groups = False
me_cube_000.update()
me_cylinder_023 = bpy.data.meshes.new('Cylinder.023')
me_cylinder_023.from_pydata([(-0.6091, 1.091, 3.083), (-0.5932, 1.071, 3.083), (-0.5813, 1.049, 3.083), (-0.574, 1.025, 3.083), (-0.5715, 1.0, 3.083), (-0.574, 0.975, 3.083), (-0.5813, 0.9509, 3.083), (-0.5932, 0.9286, 3.083), (-0.6091, 0.9092, 3.083), (-0.6286, 0.8932, 3.083), (-0.6508, 0.8813, 3.083), (-0.6749, 0.874, 3.083), (-0.7, 0.8715, 3.083), (-0.725, 0.874, 3.083), (-0.7492, 0.8813, 3.083), (-0.7714, 0.8932, 3.083), (-0.7908, 0.9092, 3.083), (-0.8068, 0.9286, 3.083), (-0.8187, 0.9509, 3.083), (-0.826, 0.975, 3.083), (-0.8285, 1.0, 3.083), (-0.826, 1.025, 3.083), (-0.8187, 1.049, 3.083), (-0.8068, 1.071, 3.083), (-0.7908, 1.091, 3.083), (-0.7714, 1.107, 3.083), (-0.7492, 1.119, 3.083), (-0.725, 1.126, 3.083), (-0.7, 1.129, 3.083), (-0.6749, 1.126, 3.083), (-0.6508, 1.119, 3.083), (-0.6286, 1.107, 3.083), (-0.6091, 1.091, 3.265), (-0.5932, 1.071, 3.265), (-0.5813, 1.049, 3.265), (-0.574, 1.025, 3.265), (-0.5715, 1.0, 3.265), (-0.574, 0.975, 3.265), (-0.5813, 0.9509, 3.265), (-0.5932, 0.9286, 3.265), (-0.6091, 0.9092, 3.265), (-0.6286, 0.8932, 3.265), (-0.6508, 0.8813, 3.265), (-0.6749, 0.874, 3.265), (-0.7, 0.8715, 3.265), (-0.725, 0.874, 3.265), (-0.7492, 0.8813, 3.265), (-0.7714, 0.8932, 3.265), (-0.7908, 0.9092, 3.265), (-0.8068, 0.9286, 3.265), (-0.8187, 0.9509, 3.265), (-0.826, 0.975, 3.265), (-0.8285, 1.0, 3.265), (-0.826, 1.025, 3.265), (-0.8187, 1.049, 3.265), (-0.8068, 1.071, 3.265), (-0.7908, 1.091, 3.265), (-0.7714, 1.107, 3.265), (-0.7492, 1.119, 3.265), (-0.725, 1.126, 3.265), (-0.7, 1.129, 3.265), (-0.6749, 1.126, 3.265), (-0.6508, 1.119, 3.265), (-0.6286, 1.107, 3.265), (-0.7, 1.0, 3.083), (-0.7, 1.0, 3.265)], [], [(64, 0, 1), (65, 33, 32), (64, 1, 2), (65, 34, 33), (64, 2, 3), (65, 35, 34), (64, 3, 4), (65, 36, 35), (64, 4, 5), (65, 37, 36), (64, 5, 6), (65, 38, 37), (64, 6, 7), (65, 39, 38), (64, 7, 8), (65, 40, 39), (64, 8, 9), (65, 41, 40), (64, 9, 10), (65, 42, 41), (64, 10, 11), (65, 43, 42), (64, 11, 12), (65, 44, 43), (64, 12, 13), (65, 45, 44), (64, 13, 14), (65, 46, 45), (64, 14, 15), (65, 47, 46), (64, 15, 16), (65, 48, 47), (64, 16, 17), (65, 49, 48), (64, 17, 18), (65, 50, 49), (64, 18, 19), (65, 51, 50), (64, 19, 20), (65, 52, 51), (64, 20, 21), (65, 53, 52), (64, 21, 22), (65, 54, 53), (64, 22, 23), (65, 55, 54), (64, 23, 24), (65, 56, 55), (64, 24, 25), (65, 57, 56), (64, 25, 26), (65, 58, 57), (64, 26, 27), (65, 59, 58), (64, 27, 28), (65, 60, 59), (64, 28, 29), (65, 61, 60), (64, 29, 30), (65, 62, 61), (64, 30, 31), (65, 63, 62), (31, 0, 64), (65, 32, 63), (0, 32, 33, 1), (1, 33, 34, 2), (2, 34, 35, 3), (3, 35, 36, 4), (4, 36, 37, 5), (5, 37, 38, 6), (6, 38, 39, 7), (7, 39, 40, 8), (8, 40, 41, 9), (9, 41, 42, 10), (10, 42, 43, 11), (11, 43, 44, 12), (12, 44, 45, 13), (13, 45, 46, 14), (14, 46, 47, 15), (15, 47, 48, 16), (16, 48, 49, 17), (17, 49, 50, 18), (18, 50, 51, 19), (19, 51, 52, 20), (20, 52, 53, 21), (21, 53, 54, 22), (22, 54, 55, 23), (23, 55, 56, 24), (24, 56, 57, 25), (25, 57, 58, 26), (26, 58, 59, 27), (27, 59, 60, 28), (28, 60, 61, 29), (29, 61, 62, 30), (30, 62, 63, 31), (32, 0, 31, 63)])
me_cylinder_023.materials.append(mat_metal)
me_cylinder_023.use_remesh_preserve_volume = False
me_cylinder_023.use_remesh_preserve_attributes = False
me_cylinder_023.use_mirror_vertex_groups = False
me_cylinder_023.update()
me_cylinder_022 = bpy.data.meshes.new('Cylinder.022')
me_cylinder_022.from_pydata([(0.8909, 1.091, 3.083), (0.9068, 1.071, 3.083), (0.9187, 1.049, 3.083), (0.926, 1.025, 3.083), (0.9285, 1.0, 3.083), (0.926, 0.975, 3.083), (0.9187, 0.9509, 3.083), (0.9068, 0.9286, 3.083), (0.8909, 0.9092, 3.083), (0.8714, 0.8932, 3.083), (0.8492, 0.8813, 3.083), (0.8251, 0.874, 3.083), (0.8, 0.8715, 3.083), (0.775, 0.874, 3.083), (0.7508, 0.8813, 3.083), (0.7286, 0.8932, 3.083), (0.7092, 0.9092, 3.083), (0.6932, 0.9286, 3.083), (0.6813, 0.9509, 3.083), (0.674, 0.975, 3.083), (0.6715, 1.0, 3.083), (0.674, 1.025, 3.083), (0.6813, 1.049, 3.083), (0.6932, 1.071, 3.083), (0.7092, 1.091, 3.083), (0.7286, 1.107, 3.083), (0.7508, 1.119, 3.083), (0.775, 1.126, 3.083), (0.8, 1.129, 3.083), (0.8251, 1.126, 3.083), (0.8492, 1.119, 3.083), (0.8714, 1.107, 3.083), (0.8909, 1.091, 3.265), (0.9068, 1.071, 3.265), (0.9187, 1.049, 3.265), (0.926, 1.025, 3.265), (0.9285, 1.0, 3.265), (0.926, 0.975, 3.265), (0.9187, 0.9509, 3.265), (0.9068, 0.9286, 3.265), (0.8909, 0.9092, 3.265), (0.8714, 0.8932, 3.265), (0.8492, 0.8813, 3.265), (0.8251, 0.874, 3.265), (0.8, 0.8715, 3.265), (0.775, 0.874, 3.265), (0.7508, 0.8813, 3.265), (0.7286, 0.8932, 3.265), (0.7092, 0.9092, 3.265), (0.6932, 0.9286, 3.265), (0.6813, 0.9509, 3.265), (0.674, 0.975, 3.265), (0.6715, 1.0, 3.265), (0.674, 1.025, 3.265), (0.6813, 1.049, 3.265), (0.6932, 1.071, 3.265), (0.7092, 1.091, 3.265), (0.7286, 1.107, 3.265), (0.7508, 1.119, 3.265), (0.775, 1.126, 3.265), (0.8, 1.129, 3.265), (0.8251, 1.126, 3.265), (0.8492, 1.119, 3.265), (0.8714, 1.107, 3.265), (0.8, 1.0, 3.083), (0.8, 1.0, 3.265)], [], [(64, 0, 1), (65, 33, 32), (64, 1, 2), (65, 34, 33), (64, 2, 3), (65, 35, 34), (64, 3, 4), (65, 36, 35), (64, 4, 5), (65, 37, 36), (64, 5, 6), (65, 38, 37), (64, 6, 7), (65, 39, 38), (64, 7, 8), (65, 40, 39), (64, 8, 9), (65, 41, 40), (64, 9, 10), (65, 42, 41), (64, 10, 11), (65, 43, 42), (64, 11, 12), (65, 44, 43), (64, 12, 13), (65, 45, 44), (64, 13, 14), (65, 46, 45), (64, 14, 15), (65, 47, 46), (64, 15, 16), (65, 48, 47), (64, 16, 17), (65, 49, 48), (64, 17, 18), (65, 50, 49), (64, 18, 19), (65, 51, 50), (64, 19, 20), (65, 52, 51), (64, 20, 21), (65, 53, 52), (64, 21, 22), (65, 54, 53), (64, 22, 23), (65, 55, 54), (64, 23, 24), (65, 56, 55), (64, 24, 25), (65, 57, 56), (64, 25, 26), (65, 58, 57), (64, 26, 27), (65, 59, 58), (64, 27, 28), (65, 60, 59), (64, 28, 29), (65, 61, 60), (64, 29, 30), (65, 62, 61), (64, 30, 31), (65, 63, 62), (31, 0, 64), (65, 32, 63), (0, 32, 33, 1), (1, 33, 34, 2), (2, 34, 35, 3), (3, 35, 36, 4), (4, 36, 37, 5), (5, 37, 38, 6), (6, 38, 39, 7), (7, 39, 40, 8), (8, 40, 41, 9), (9, 41, 42, 10), (10, 42, 43, 11), (11, 43, 44, 12), (12, 44, 45, 13), (13, 45, 46, 14), (14, 46, 47, 15), (15, 47, 48, 16), (16, 48, 49, 17), (17, 49, 50, 18), (18, 50, 51, 19), (19, 51, 52, 20), (20, 52, 53, 21), (21, 53, 54, 22), (22, 54, 55, 23), (23, 55, 56, 24), (24, 56, 57, 25), (25, 57, 58, 26), (26, 58, 59, 27), (27, 59, 60, 28), (28, 60, 61, 29), (29, 61, 62, 30), (30, 62, 63, 31), (32, 0, 31, 63)])
me_cylinder_022.materials.append(mat_metal)
me_cylinder_022.use_remesh_preserve_volume = False
me_cylinder_022.use_remesh_preserve_attributes = False
me_cylinder_022.use_mirror_vertex_groups = False
me_cylinder_022.update()
me_plane_136 = bpy.data.meshes.new('Plane.136')
me_plane_136.from_pydata([(0.8456, 1.1, -3.104), (-0.832, 1.1, -3.104), (0.9073, 1.8, -3.104), (-0.9035, 1.8, -3.104), (0.8027, 2.913, -3.104), (0.9073, 2.863, -3.104), (-0.2691, 2.994, -3.104), (-0.802, 2.907, -3.104), (0.2707, 2.993, -3.104), (-0.9035, 2.863, -3.104), (-0.7598, 2.925, -3.104), (-0.6, 2.962, -3.104), (0.2, 3.0, -3.104), (1.681e-05, 3.0, -3.104), (-0.2, 3.0, -3.104), (0.7778, 2.925, -3.104), (0.6, 2.962, -3.104)], [], [(1, 7, 9, 3), (1, 6, 11, 10, 7), (0, 4, 5, 2), (8, 12, 13, 14, 6, 1, 0), (4, 15, 16, 8, 0)])
me_plane_136.materials.append(mat_trim_red)
me_plane_136.use_remesh_preserve_volume = False
me_plane_136.use_remesh_preserve_attributes = False
me_plane_136.use_mirror_vertex_groups = False
me_plane_136.update()
me_plane_135 = bpy.data.meshes.new('Plane.135')
me_plane_135.from_pydata([(0.8456, 1.1, 3.096), (-0.832, 1.1, 3.096), (0.9036, 1.8, 3.096), (-0.9006, 1.8, 3.096), (-0.8009, 2.907, 3.096), (0.2518, 2.995, 3.096), (-0.9041, 2.863, 3.096), (0.8012, 2.914, 3.096), (0.9036, 2.865, 3.096), (-0.2506, 2.995, 3.096), (-0.7598, 2.925, 3.096), (-0.6, 2.962, 3.096), (0.2, 3.0, 3.096), (1.666e-05, 3.0, 3.096), (-0.2, 3.0, 3.096), (0.7777, 2.925, 3.096), (0.6, 2.962, 3.096)], [], [(1, 4, 6, 3), (1, 9, 11, 10, 4), (0, 7, 8, 2), (5, 12, 13, 14, 9, 1, 0), (7, 15, 16, 5, 0)])
me_plane_135.materials.append(mat_trim_red)
me_plane_135.use_remesh_preserve_volume = False
me_plane_135.use_remesh_preserve_attributes = False
me_plane_135.use_mirror_vertex_groups = False
me_plane_135.update()
me_plane_134 = bpy.data.meshes.new('Plane.134')
me_plane_134.from_pydata([(-3.095, 2.863, 0.9038), (-3.095, 2.925, 0.7598), (-3.095, 2.962, 0.6), (-3.095, 3.0, 0.2), (-3.095, 3.0, -1.706e-05), (5.926, 2.925, 0.7598), (5.926, 2.962, 0.6), (5.926, 3.0, 0.2), (5.926, 3.0, -1.736e-05), (5.926, 2.863, 0.9038), (5.926, 2.994, 0.2691), (5.926, 2.907, 0.802), (5.926, 2.894, 0.832)], [], [(0, 9, 12, 11, 5, 1), (1, 5, 6, 2), (2, 6, 10, 7, 3), (3, 7, 8, 4)])
me_plane_134.materials.append(mat_roofcolour)
me_plane_134.use_remesh_preserve_volume = False
me_plane_134.use_remesh_preserve_attributes = False
me_plane_134.use_mirror_vertex_groups = False
me_plane_134.update()
me_plane_098 = bpy.data.meshes.new('Plane.098')
me_plane_098.from_pydata([(0.8456, 5.942, 0.9426), (0.8456, -3.115, 0.9426), (-0.832, -3.115, 0.9426), (-0.832, 5.942, 0.9426), (-0.832, 5.942, 1.172), (-0.832, -3.115, 1.172), (0.8456, -3.115, 1.172), (0.8456, 5.942, 1.172)], [], [(0, 3, 2, 1), (2, 3, 4, 5), (3, 0, 7, 4), (0, 1, 6, 7), (1, 2, 5, 6), (5, 4, 7, 6)])
me_plane_098.materials.append(mat_underframe)
me_plane_098.use_remesh_preserve_volume = False
me_plane_098.use_remesh_preserve_attributes = False
me_plane_098.use_mirror_vertex_groups = False
me_plane_098.update()
me_plane_001 = bpy.data.meshes.new('Plane.001')
me_plane_001.from_pydata([(-3.094, 2.863, 0.9073), (-3.094, 2.925, 0.7777), (-3.094, 2.962, 0.6), (-3.094, 3.0, 0.2), (-3.094, 3.0, 1.649e-05), (5.926, 2.863, 0.9073), (5.926, 2.925, 0.7777), (5.926, 2.962, 0.6), (5.926, 3.0, 0.2), (5.926, 3.0, 1.678e-05), (5.926, 2.913, 0.8027), (5.926, 2.893, 0.8456), (5.926, 2.993, 0.2707)], [], [(0, 5, 11, 10, 6, 1), (1, 6, 7, 2), (2, 7, 12, 8, 3), (3, 8, 9, 4)])
me_plane_001.materials.append(mat_roofcolour)
me_plane_001.use_remesh_preserve_volume = False
me_plane_001.use_remesh_preserve_attributes = False
me_plane_001.use_mirror_vertex_groups = False
me_plane_001.update()
me_cylinder_026 = bpy.data.meshes.new('Cylinder.026')
me_cylinder_026.from_pydata([(19.14, 4.856, -6.182), (19.09, 4.916, -6.182), (19.05, 4.984, -6.182), (19.03, 5.058, -6.182), (19.02, 5.136, -6.182), (19.03, 5.213, -6.182), (19.05, 5.287, -6.182), (19.09, 5.356, -6.182), (19.14, 5.416, -6.182), (19.2, 5.465, -6.182), (19.27, 5.501, -6.182), (19.34, 5.524, -6.182), (19.42, 5.531, -6.182), (19.49, 5.524, -6.182), (19.57, 5.501, -6.182), (19.64, 5.465, -6.182), (19.7, 5.416, -6.182), (19.75, 5.356, -6.182), (19.78, 5.287, -6.182), (19.81, 5.213, -6.182), (19.81, 5.136, -6.182), (19.81, 5.058, -6.182), (19.78, 4.984, -6.182), (19.75, 4.916, -6.182), (19.7, 4.856, -6.182), (19.64, 4.806, -6.182), (19.57, 4.77, -6.182), (19.49, 4.747, -6.182), (19.42, 4.74, -6.182), (19.34, 4.747, -6.182), (19.27, 4.77, -6.182), (19.2, 4.806, -6.182), (19.14, 4.856, 6.358), (19.09, 4.916, 6.358), (19.05, 4.984, 6.358), (19.03, 5.058, 6.358), (19.02, 5.136, 6.358), (19.03, 5.213, 6.358), (19.05, 5.287, 6.358), (19.09, 5.356, 6.358), (19.14, 5.416, 6.358), (19.2, 5.465, 6.358), (19.27, 5.501, 6.358), (19.34, 5.524, 6.358), (19.42, 5.531, 6.358), (19.49, 5.524, 6.358), (19.57, 5.501, 6.358), (19.64, 5.465, 6.358), (19.7, 5.416, 6.358), (19.75, 5.356, 6.358), (19.78, 5.287, 6.358), (19.81, 5.213, 6.358), (19.81, 5.136, 6.358), (19.81, 5.058, 6.358), (19.78, 4.984, 6.358), (19.75, 4.916, 6.358), (19.7, 4.856, 6.358), (19.64, 4.806, 6.358), (19.57, 4.77, 6.358), (19.49, 4.747, 6.358), (19.42, 4.74, 6.358), (19.34, 4.747, 6.358), (19.27, 4.77, 6.358), (19.2, 4.806, 6.358), (19.42, 5.136, -6.182), (19.42, 5.136, 6.358)], [], [(64, 0, 1), (65, 33, 32), (64, 1, 2), (65, 34, 33), (64, 2, 3), (65, 35, 34), (64, 3, 4), (65, 36, 35), (64, 4, 5), (65, 37, 36), (64, 5, 6), (65, 38, 37), (64, 6, 7), (65, 39, 38), (64, 7, 8), (65, 40, 39), (64, 8, 9), (65, 41, 40), (64, 9, 10), (65, 42, 41), (64, 10, 11), (65, 43, 42), (64, 11, 12), (65, 44, 43), (64, 12, 13), (65, 45, 44), (64, 13, 14), (65, 46, 45), (64, 14, 15), (65, 47, 46), (64, 15, 16), (65, 48, 47), (64, 16, 17), (65, 49, 48), (64, 17, 18), (65, 50, 49), (64, 18, 19), (65, 51, 50), (64, 19, 20), (65, 52, 51), (64, 20, 21), (65, 53, 52), (64, 21, 22), (65, 54, 53), (64, 22, 23), (65, 55, 54), (64, 23, 24), (65, 56, 55), (64, 24, 25), (65, 57, 56), (64, 25, 26), (65, 58, 57), (64, 26, 27), (65, 59, 58), (64, 27, 28), (65, 60, 59), (64, 28, 29), (65, 61, 60), (64, 29, 30), (65, 62, 61), (64, 30, 31), (65, 63, 62), (31, 0, 64), (65, 32, 63), (0, 32, 33, 1), (1, 33, 34, 2), (2, 34, 35, 3), (3, 35, 36, 4), (4, 36, 37, 5), (5, 37, 38, 6), (6, 38, 39, 7), (7, 39, 40, 8), (8, 40, 41, 9), (9, 41, 42, 10), (10, 42, 43, 11), (11, 43, 44, 12), (12, 44, 45, 13), (13, 45, 46, 14), (14, 46, 47, 15), (15, 47, 48, 16), (16, 48, 49, 17), (17, 49, 50, 18), (18, 50, 51, 19), (19, 51, 52, 20), (20, 52, 53, 21), (21, 53, 54, 22), (22, 54, 55, 23), (23, 55, 56, 24), (24, 56, 57, 25), (25, 57, 58, 26), (26, 58, 59, 27), (27, 59, 60, 28), (28, 60, 61, 29), (29, 61, 62, 30), (30, 62, 63, 31), (32, 0, 31, 63)])
me_cylinder_026.materials.append(mat_underframe)
me_cylinder_026.use_remesh_preserve_volume = False
me_cylinder_026.use_remesh_preserve_attributes = False
me_cylinder_026.use_mirror_vertex_groups = False
me_cylinder_026.update()
me_cylinder_025 = bpy.data.meshes.new('Cylinder.025')
me_cylinder_025.from_pydata([(1.648, 0.2463, -0.5292), (1.598, 0.3063, -0.5292), (1.562, 0.3747, -0.5292), (1.539, 0.449, -0.5292), (1.532, 0.5263, -0.5292), (1.539, 0.6035, -0.5292), (1.562, 0.6778, -0.5292), (1.598, 0.7462, -0.5292), (1.648, 0.8063, -0.5292), (1.708, 0.8555, -0.5292), (1.776, 0.8921, -0.5292), (1.85, 0.9146, -0.5292), (1.928, 0.9222, -0.5292), (2.005, 0.9146, -0.5292), (2.079, 0.8921, -0.5292), (2.148, 0.8555, -0.5292), (2.208, 0.8063, -0.5292), (2.257, 0.7462, -0.5292), (2.294, 0.6778, -0.5292), (2.316, 0.6035, -0.5292), (2.324, 0.5263, -0.5292), (2.316, 0.449, -0.5292), (2.294, 0.3747, -0.5292), (2.257, 0.3063, -0.5292), (2.208, 0.2463, -0.5292), (2.148, 0.197, -0.5292), (2.079, 0.1604, -0.5292), (2.005, 0.1379, -0.5292), (1.928, 0.1303, -0.5292), (1.85, 0.1379, -0.5292), (1.776, 0.1604, -0.5292), (1.708, 0.197, -0.5292), (1.648, 0.2463, -0.5892), (1.598, 0.3063, -0.5892), (1.562, 0.3747, -0.5892), (1.539, 0.449, -0.5892), (1.532, 0.5263, -0.5892), (1.539, 0.6035, -0.5892), (1.562, 0.6778, -0.5892), (1.598, 0.7462, -0.5892), (1.648, 0.8063, -0.5892), (1.708, 0.8555, -0.5892), (1.776, 0.8921, -0.5892), (1.85, 0.9146, -0.5892), (1.928, 0.9222, -0.5892), (2.005, 0.9146, -0.5892), (2.079, 0.8921, -0.5892), (2.148, 0.8555, -0.5892), (2.208, 0.8063, -0.5892), (2.257, 0.7462, -0.5892), (2.294, 0.6778, -0.5892), (2.316, 0.6035, -0.5892), (2.324, 0.5263, -0.5892), (2.316, 0.449, -0.5892), (2.294, 0.3747, -0.5892), (2.257, 0.3063, -0.5892), (2.208, 0.2463, -0.5892), (2.148, 0.197, -0.5892), (2.079, 0.1604, -0.5892), (2.005, 0.1379, -0.5892), (1.928, 0.1303, -0.5892), (1.85, 0.1379, -0.5892), (1.776, 0.1604, -0.5892), (1.708, 0.197, -0.5892), (1.928, 0.5263, -0.5292), (1.928, 0.5263, -0.5892)], [], [(64, 0, 1), (65, 33, 32), (64, 1, 2), (65, 34, 33), (64, 2, 3), (65, 35, 34), (64, 3, 4), (65, 36, 35), (64, 4, 5), (65, 37, 36), (64, 5, 6), (65, 38, 37), (64, 6, 7), (65, 39, 38), (64, 7, 8), (65, 40, 39), (64, 8, 9), (65, 41, 40), (64, 9, 10), (65, 42, 41), (64, 10, 11), (65, 43, 42), (64, 11, 12), (65, 44, 43), (64, 12, 13), (65, 45, 44), (64, 13, 14), (65, 46, 45), (64, 14, 15), (65, 47, 46), (64, 15, 16), (65, 48, 47), (64, 16, 17), (65, 49, 48), (64, 17, 18), (65, 50, 49), (64, 18, 19), (65, 51, 50), (64, 19, 20), (65, 52, 51), (64, 20, 21), (65, 53, 52), (64, 21, 22), (65, 54, 53), (64, 22, 23), (65, 55, 54), (64, 23, 24), (65, 56, 55), (64, 24, 25), (65, 57, 56), (64, 25, 26), (65, 58, 57), (64, 26, 27), (65, 59, 58), (64, 27, 28), (65, 60, 59), (64, 28, 29), (65, 61, 60), (64, 29, 30), (65, 62, 61), (64, 30, 31), (65, 63, 62), (31, 0, 64), (65, 32, 63), (0, 32, 33, 1), (1, 33, 34, 2), (2, 34, 35, 3), (3, 35, 36, 4), (4, 36, 37, 5), (5, 37, 38, 6), (6, 38, 39, 7), (7, 39, 40, 8), (8, 40, 41, 9), (9, 41, 42, 10), (10, 42, 43, 11), (11, 43, 44, 12), (12, 44, 45, 13), (13, 45, 46, 14), (14, 46, 47, 15), (15, 47, 48, 16), (16, 48, 49, 17), (17, 49, 50, 18), (18, 50, 51, 19), (19, 51, 52, 20), (20, 52, 53, 21), (21, 53, 54, 22), (22, 54, 55, 23), (23, 55, 56, 24), (24, 56, 57, 25), (25, 57, 58, 26), (26, 58, 59, 27), (27, 59, 60, 28), (28, 60, 61, 29), (29, 61, 62, 30), (30, 62, 63, 31), (32, 0, 31, 63)])
me_cylinder_025.materials.append(mat_wheel)
me_cylinder_025.use_remesh_preserve_volume = False
me_cylinder_025.use_remesh_preserve_attributes = False
me_cylinder_025.use_mirror_vertex_groups = False
me_cylinder_025.update()
me_cylinder_024 = bpy.data.meshes.new('Cylinder.024')
me_cylinder_024.from_pydata([(1.648, 0.2427, 0.6039), (1.598, 0.3027, 0.6039), (1.562, 0.3712, 0.6039), (1.539, 0.4455, 0.6039), (1.532, 0.5227, 0.6039), (1.539, 0.6, 0.6039), (1.562, 0.6742, 0.6039), (1.598, 0.7427, 0.6039), (1.648, 0.8027, 0.6039), (1.708, 0.852, 0.6039), (1.776, 0.8885, 0.6039), (1.85, 0.9111, 0.6039), (1.928, 0.9187, 0.6039), (2.005, 0.9111, 0.6039), (2.079, 0.8885, 0.6039), (2.148, 0.852, 0.6039), (2.208, 0.8027, 0.6039), (2.257, 0.7427, 0.6039), (2.294, 0.6742, 0.6039), (2.316, 0.6, 0.6039), (2.324, 0.5227, 0.6039), (2.316, 0.4455, 0.6039), (2.294, 0.3712, 0.6039), (2.257, 0.3027, 0.6039), (2.208, 0.2427, 0.6039), (2.148, 0.1935, 0.6039), (2.079, 0.1569, 0.6039), (2.005, 0.1343, 0.6039), (1.928, 0.1267, 0.6039), (1.85, 0.1343, 0.6039), (1.776, 0.1569, 0.6039), (1.708, 0.1935, 0.6039), (1.648, 0.2427, 0.5439), (1.598, 0.3027, 0.5439), (1.562, 0.3712, 0.5439), (1.539, 0.4455, 0.5439), (1.532, 0.5227, 0.5439), (1.539, 0.6, 0.5439), (1.562, 0.6742, 0.5439), (1.598, 0.7427, 0.5439), (1.648, 0.8027, 0.5439), (1.708, 0.852, 0.5439), (1.776, 0.8885, 0.5439), (1.85, 0.9111, 0.5439), (1.928, 0.9187, 0.5439), (2.005, 0.9111, 0.5439), (2.079, 0.8885, 0.5439), (2.148, 0.852, 0.5439), (2.208, 0.8027, 0.5439), (2.257, 0.7427, 0.5439), (2.294, 0.6742, 0.5439), (2.316, 0.6, 0.5439), (2.324, 0.5227, 0.5439), (2.316, 0.4455, 0.5439), (2.294, 0.3712, 0.5439), (2.257, 0.3027, 0.5439), (2.208, 0.2427, 0.5439), (2.148, 0.1935, 0.5439), (2.079, 0.1569, 0.5439), (2.005, 0.1343, 0.5439), (1.928, 0.1267, 0.5439), (1.85, 0.1343, 0.5439), (1.776, 0.1569, 0.5439), (1.708, 0.1935, 0.5439), (1.928, 0.5227, 0.6039), (1.928, 0.5227, 0.5439)], [], [(64, 0, 1), (65, 33, 32), (64, 1, 2), (65, 34, 33), (64, 2, 3), (65, 35, 34), (64, 3, 4), (65, 36, 35), (64, 4, 5), (65, 37, 36), (64, 5, 6), (65, 38, 37), (64, 6, 7), (65, 39, 38), (64, 7, 8), (65, 40, 39), (64, 8, 9), (65, 41, 40), (64, 9, 10), (65, 42, 41), (64, 10, 11), (65, 43, 42), (64, 11, 12), (65, 44, 43), (64, 12, 13), (65, 45, 44), (64, 13, 14), (65, 46, 45), (64, 14, 15), (65, 47, 46), (64, 15, 16), (65, 48, 47), (64, 16, 17), (65, 49, 48), (64, 17, 18), (65, 50, 49), (64, 18, 19), (65, 51, 50), (64, 19, 20), (65, 52, 51), (64, 20, 21), (65, 53, 52), (64, 21, 22), (65, 54, 53), (64, 22, 23), (65, 55, 54), (64, 23, 24), (65, 56, 55), (64, 24, 25), (65, 57, 56), (64, 25, 26), (65, 58, 57), (64, 26, 27), (65, 59, 58), (64, 27, 28), (65, 60, 59), (64, 28, 29), (65, 61, 60), (64, 29, 30), (65, 62, 61), (64, 30, 31), (65, 63, 62), (31, 0, 64), (65, 32, 63), (0, 32, 33, 1), (1, 33, 34, 2), (2, 34, 35, 3), (3, 35, 36, 4), (4, 36, 37, 5), (5, 37, 38, 6), (6, 38, 39, 7), (7, 39, 40, 8), (8, 40, 41, 9), (9, 41, 42, 10), (10, 42, 43, 11), (11, 43, 44, 12), (12, 44, 45, 13), (13, 45, 46, 14), (14, 46, 47, 15), (15, 47, 48, 16), (16, 48, 49, 17), (17, 49, 50, 18), (18, 50, 51, 19), (19, 51, 52, 20), (20, 52, 53, 21), (21, 53, 54, 22), (22, 54, 55, 23), (23, 55, 56, 24), (24, 56, 57, 25), (25, 57, 58, 26), (26, 58, 59, 27), (27, 59, 60, 28), (28, 60, 61, 29), (29, 61, 62, 30), (30, 62, 63, 31), (32, 0, 31, 63)])
me_cylinder_024.materials.append(mat_wheel)
me_cylinder_024.use_remesh_preserve_volume = False
me_cylinder_024.use_remesh_preserve_attributes = False
me_cylinder_024.use_mirror_vertex_groups = False
me_cylinder_024.update()
me_cube_126 = bpy.data.meshes.new('Cube.126')
me_cube_126.from_pydata([(2.528, 0.4702, 0.6936), (2.867, 0.556, 0.6936), (2.528, 0.4702, 0.7936), (2.867, 0.556, 0.7936), (1.367, 0.4702, 0.6936), (0.9653, 0.556, 0.6936), (1.367, 0.4702, 0.7936), (0.9653, 0.556, 0.7936)], [], [(0, 2, 3, 1), (4, 6, 7, 5), (2, 6, 7, 3), (1, 3, 7, 5), (0, 4, 6, 2), (0, 1, 5, 4)])
me_cube_126.materials.append(mat_underframe)
me_cube_126.use_remesh_preserve_volume = False
me_cube_126.use_remesh_preserve_attributes = False
me_cube_126.use_mirror_vertex_groups = False
me_cube_126.update()
me_cylinder_005 = bpy.data.meshes.new('Cylinder.005')
me_cylinder_005.from_pydata([(-17.86, 4.856, -6.182), (-17.91, 4.916, -6.182), (-17.95, 4.984, -6.182), (-17.97, 5.058, -6.182), (-17.98, 5.136, -6.182), (-17.97, 5.213, -6.182), (-17.95, 5.287, -6.182), (-17.91, 5.356, -6.182), (-17.86, 5.416, -6.182), (-17.8, 5.465, -6.182), (-17.73, 5.501, -6.182), (-17.66, 5.524, -6.182), (-17.58, 5.531, -6.182), (-17.51, 5.524, -6.182), (-17.43, 5.501, -6.182), (-17.36, 5.465, -6.182), (-17.3, 5.416, -6.182), (-17.25, 5.356, -6.182), (-17.22, 5.287, -6.182), (-17.19, 5.213, -6.182), (-17.19, 5.136, -6.182), (-17.19, 5.058, -6.182), (-17.22, 4.984, -6.182), (-17.25, 4.916, -6.182), (-17.3, 4.856, -6.182), (-17.36, 4.806, -6.182), (-17.43, 4.77, -6.182), (-17.51, 4.747, -6.182), (-17.58, 4.74, -6.182), (-17.66, 4.747, -6.182), (-17.73, 4.77, -6.182), (-17.8, 4.806, -6.182), (-17.86, 4.856, 6.358), (-17.91, 4.916, 6.358), (-17.95, 4.984, 6.358), (-17.97, 5.058, 6.358), (-17.98, 5.136, 6.358), (-17.97, 5.213, 6.358), (-17.95, 5.287, 6.358), (-17.91, 5.356, 6.358), (-17.86, 5.416, 6.358), (-17.8, 5.465, 6.358), (-17.73, 5.501, 6.358), (-17.66, 5.524, 6.358), (-17.58, 5.531, 6.358), (-17.51, 5.524, 6.358), (-17.43, 5.501, 6.358), (-17.36, 5.465, 6.358), (-17.3, 5.416, 6.358), (-17.25, 5.356, 6.358), (-17.22, 5.287, 6.358), (-17.19, 5.213, 6.358), (-17.19, 5.136, 6.358), (-17.19, 5.058, 6.358), (-17.22, 4.984, 6.358), (-17.25, 4.916, 6.358), (-17.3, 4.856, 6.358), (-17.36, 4.806, 6.358), (-17.43, 4.77, 6.358), (-17.51, 4.747, 6.358), (-17.58, 4.74, 6.358), (-17.66, 4.747, 6.358), (-17.73, 4.77, 6.358), (-17.8, 4.806, 6.358), (-17.58, 5.136, -6.182), (-17.58, 5.136, 6.358)], [], [(64, 0, 1), (65, 33, 32), (64, 1, 2), (65, 34, 33), (64, 2, 3), (65, 35, 34), (64, 3, 4), (65, 36, 35), (64, 4, 5), (65, 37, 36), (64, 5, 6), (65, 38, 37), (64, 6, 7), (65, 39, 38), (64, 7, 8), (65, 40, 39), (64, 8, 9), (65, 41, 40), (64, 9, 10), (65, 42, 41), (64, 10, 11), (65, 43, 42), (64, 11, 12), (65, 44, 43), (64, 12, 13), (65, 45, 44), (64, 13, 14), (65, 46, 45), (64, 14, 15), (65, 47, 46), (64, 15, 16), (65, 48, 47), (64, 16, 17), (65, 49, 48), (64, 17, 18), (65, 50, 49), (64, 18, 19), (65, 51, 50), (64, 19, 20), (65, 52, 51), (64, 20, 21), (65, 53, 52), (64, 21, 22), (65, 54, 53), (64, 22, 23), (65, 55, 54), (64, 23, 24), (65, 56, 55), (64, 24, 25), (65, 57, 56), (64, 25, 26), (65, 58, 57), (64, 26, 27), (65, 59, 58), (64, 27, 28), (65, 60, 59), (64, 28, 29), (65, 61, 60), (64, 29, 30), (65, 62, 61), (64, 30, 31), (65, 63, 62), (31, 0, 64), (65, 32, 63), (0, 32, 33, 1), (1, 33, 34, 2), (2, 34, 35, 3), (3, 35, 36, 4), (4, 36, 37, 5), (5, 37, 38, 6), (6, 38, 39, 7), (7, 39, 40, 8), (8, 40, 41, 9), (9, 41, 42, 10), (10, 42, 43, 11), (11, 43, 44, 12), (12, 44, 45, 13), (13, 45, 46, 14), (14, 46, 47, 15), (15, 47, 48, 16), (16, 48, 49, 17), (17, 49, 50, 18), (18, 50, 51, 19), (19, 51, 52, 20), (20, 52, 53, 21), (21, 53, 54, 22), (22, 54, 55, 23), (23, 55, 56, 24), (24, 56, 57, 25), (25, 57, 58, 26), (26, 58, 59, 27), (27, 59, 60, 28), (28, 60, 61, 29), (29, 61, 62, 30), (30, 62, 63, 31), (32, 0, 31, 63)])
me_cylinder_005.materials.append(mat_underframe)
me_cylinder_005.use_remesh_preserve_volume = False
me_cylinder_005.use_remesh_preserve_attributes = False
me_cylinder_005.use_mirror_vertex_groups = False
me_cylinder_005.update()
me_cylinder_002 = bpy.data.meshes.new('Cylinder.002')
me_cylinder_002.from_pydata([(-2.052, 0.2463, -0.5292), (-2.102, 0.3063, -0.5292), (-2.138, 0.3747, -0.5292), (-2.161, 0.449, -0.5292), (-2.168, 0.5263, -0.5292), (-2.161, 0.6035, -0.5292), (-2.138, 0.6778, -0.5292), (-2.102, 0.7462, -0.5292), (-2.052, 0.8063, -0.5292), (-1.992, 0.8555, -0.5292), (-1.924, 0.8921, -0.5292), (-1.85, 0.9146, -0.5292), (-1.772, 0.9222, -0.5292), (-1.695, 0.9146, -0.5292), (-1.621, 0.8921, -0.5292), (-1.552, 0.8555, -0.5292), (-1.492, 0.8063, -0.5292), (-1.443, 0.7462, -0.5292), (-1.406, 0.6778, -0.5292), (-1.384, 0.6035, -0.5292), (-1.376, 0.5263, -0.5292), (-1.384, 0.449, -0.5292), (-1.406, 0.3747, -0.5292), (-1.443, 0.3063, -0.5292), (-1.492, 0.2463, -0.5292), (-1.552, 0.197, -0.5292), (-1.621, 0.1604, -0.5292), (-1.695, 0.1379, -0.5292), (-1.772, 0.1303, -0.5292), (-1.85, 0.1379, -0.5292), (-1.924, 0.1604, -0.5292), (-1.992, 0.197, -0.5292), (-2.052, 0.2463, -0.5892), (-2.102, 0.3063, -0.5892), (-2.138, 0.3747, -0.5892), (-2.161, 0.449, -0.5892), (-2.168, 0.5263, -0.5892), (-2.161, 0.6035, -0.5892), (-2.138, 0.6778, -0.5892), (-2.102, 0.7462, -0.5892), (-2.052, 0.8063, -0.5892), (-1.992, 0.8555, -0.5892), (-1.924, 0.8921, -0.5892), (-1.85, 0.9146, -0.5892), (-1.772, 0.9222, -0.5892), (-1.695, 0.9146, -0.5892), (-1.621, 0.8921, -0.5892), (-1.552, 0.8555, -0.5892), (-1.492, 0.8063, -0.5892), (-1.443, 0.7462, -0.5892), (-1.406, 0.6778, -0.5892), (-1.384, 0.6035, -0.5892), (-1.376, 0.5263, -0.5892), (-1.384, 0.449, -0.5892), (-1.406, 0.3747, -0.5892), (-1.443, 0.3063, -0.5892), (-1.492, 0.2463, -0.5892), (-1.552, 0.197, -0.5892), (-1.621, 0.1604, -0.5892), (-1.695, 0.1379, -0.5892), (-1.772, 0.1303, -0.5892), (-1.85, 0.1379, -0.5892), (-1.924, 0.1604, -0.5892), (-1.992, 0.197, -0.5892), (-1.772, 0.5263, -0.5292), (-1.772, 0.5263, -0.5892)], [], [(64, 0, 1), (65, 33, 32), (64, 1, 2), (65, 34, 33), (64, 2, 3), (65, 35, 34), (64, 3, 4), (65, 36, 35), (64, 4, 5), (65, 37, 36), (64, 5, 6), (65, 38, 37), (64, 6, 7), (65, 39, 38), (64, 7, 8), (65, 40, 39), (64, 8, 9), (65, 41, 40), (64, 9, 10), (65, 42, 41), (64, 10, 11), (65, 43, 42), (64, 11, 12), (65, 44, 43), (64, 12, 13), (65, 45, 44), (64, 13, 14), (65, 46, 45), (64, 14, 15), (65, 47, 46), (64, 15, 16), (65, 48, 47), (64, 16, 17), (65, 49, 48), (64, 17, 18), (65, 50, 49), (64, 18, 19), (65, 51, 50), (64, 19, 20), (65, 52, 51), (64, 20, 21), (65, 53, 52), (64, 21, 22), (65, 54, 53), (64, 22, 23), (65, 55, 54), (64, 23, 24), (65, 56, 55), (64, 24, 25), (65, 57, 56), (64, 25, 26), (65, 58, 57), (64, 26, 27), (65, 59, 58), (64, 27, 28), (65, 60, 59), (64, 28, 29), (65, 61, 60), (64, 29, 30), (65, 62, 61), (64, 30, 31), (65, 63, 62), (31, 0, 64), (65, 32, 63), (0, 32, 33, 1), (1, 33, 34, 2), (2, 34, 35, 3), (3, 35, 36, 4), (4, 36, 37, 5), (5, 37, 38, 6), (6, 38, 39, 7), (7, 39, 40, 8), (8, 40, 41, 9), (9, 41, 42, 10), (10, 42, 43, 11), (11, 43, 44, 12), (12, 44, 45, 13), (13, 45, 46, 14), (14, 46, 47, 15), (15, 47, 48, 16), (16, 48, 49, 17), (17, 49, 50, 18), (18, 50, 51, 19), (19, 51, 52, 20), (20, 52, 53, 21), (21, 53, 54, 22), (22, 54, 55, 23), (23, 55, 56, 24), (24, 56, 57, 25), (25, 57, 58, 26), (26, 58, 59, 27), (27, 59, 60, 28), (28, 60, 61, 29), (29, 61, 62, 30), (30, 62, 63, 31), (32, 0, 31, 63)])
me_cylinder_002.materials.append(mat_wheel)
me_cylinder_002.use_remesh_preserve_volume = False
me_cylinder_002.use_remesh_preserve_attributes = False
me_cylinder_002.use_mirror_vertex_groups = False
me_cylinder_002.update()
me_cylinder_001 = bpy.data.meshes.new('Cylinder.001')
me_cylinder_001.from_pydata([(-2.052, 0.2427, 0.6039), (-2.102, 0.3027, 0.6039), (-2.138, 0.3712, 0.6039), (-2.161, 0.4455, 0.6039), (-2.168, 0.5227, 0.6039), (-2.161, 0.6, 0.6039), (-2.138, 0.6742, 0.6039), (-2.102, 0.7427, 0.6039), (-2.052, 0.8027, 0.6039), (-1.992, 0.852, 0.6039), (-1.924, 0.8885, 0.6039), (-1.85, 0.9111, 0.6039), (-1.772, 0.9187, 0.6039), (-1.695, 0.9111, 0.6039), (-1.621, 0.8885, 0.6039), (-1.552, 0.852, 0.6039), (-1.492, 0.8027, 0.6039), (-1.443, 0.7427, 0.6039), (-1.406, 0.6742, 0.6039), (-1.384, 0.6, 0.6039), (-1.376, 0.5227, 0.6039), (-1.384, 0.4455, 0.6039), (-1.406, 0.3712, 0.6039), (-1.443, 0.3027, 0.6039), (-1.492, 0.2427, 0.6039), (-1.552, 0.1935, 0.6039), (-1.621, 0.1569, 0.6039), (-1.695, 0.1343, 0.6039), (-1.772, 0.1267, 0.6039), (-1.85, 0.1343, 0.6039), (-1.924, 0.1569, 0.6039), (-1.992, 0.1935, 0.6039), (-2.052, 0.2427, 0.5439), (-2.102, 0.3027, 0.5439), (-2.138, 0.3712, 0.5439), (-2.161, 0.4455, 0.5439), (-2.168, 0.5227, 0.5439), (-2.161, 0.6, 0.5439), (-2.138, 0.6742, 0.5439), (-2.102, 0.7427, 0.5439), (-2.052, 0.8027, 0.5439), (-1.992, 0.852, 0.5439), (-1.924, 0.8885, 0.5439), (-1.85, 0.9111, 0.5439), (-1.772, 0.9187, 0.5439), (-1.695, 0.9111, 0.5439), (-1.621, 0.8885, 0.5439), (-1.552, 0.852, 0.5439), (-1.492, 0.8027, 0.5439), (-1.443, 0.7427, 0.5439), (-1.406, 0.6742, 0.5439), (-1.384, 0.6, 0.5439), (-1.376, 0.5227, 0.5439), (-1.384, 0.4455, 0.5439), (-1.406, 0.3712, 0.5439), (-1.443, 0.3027, 0.5439), (-1.492, 0.2427, 0.5439), (-1.552, 0.1935, 0.5439), (-1.621, 0.1569, 0.5439), (-1.695, 0.1343, 0.5439), (-1.772, 0.1267, 0.5439), (-1.85, 0.1343, 0.5439), (-1.924, 0.1569, 0.5439), (-1.992, 0.1935, 0.5439), (-1.772, 0.5227, 0.6039), (-1.772, 0.5227, 0.5439)], [], [(64, 0, 1), (65, 33, 32), (64, 1, 2), (65, 34, 33), (64, 2, 3), (65, 35, 34), (64, 3, 4), (65, 36, 35), (64, 4, 5), (65, 37, 36), (64, 5, 6), (65, 38, 37), (64, 6, 7), (65, 39, 38), (64, 7, 8), (65, 40, 39), (64, 8, 9), (65, 41, 40), (64, 9, 10), (65, 42, 41), (64, 10, 11), (65, 43, 42), (64, 11, 12), (65, 44, 43), (64, 12, 13), (65, 45, 44), (64, 13, 14), (65, 46, 45), (64, 14, 15), (65, 47, 46), (64, 15, 16), (65, 48, 47), (64, 16, 17), (65, 49, 48), (64, 17, 18), (65, 50, 49), (64, 18, 19), (65, 51, 50), (64, 19, 20), (65, 52, 51), (64, 20, 21), (65, 53, 52), (64, 21, 22), (65, 54, 53), (64, 22, 23), (65, 55, 54), (64, 23, 24), (65, 56, 55), (64, 24, 25), (65, 57, 56), (64, 25, 26), (65, 58, 57), (64, 26, 27), (65, 59, 58), (64, 27, 28), (65, 60, 59), (64, 28, 29), (65, 61, 60), (64, 29, 30), (65, 62, 61), (64, 30, 31), (65, 63, 62), (31, 0, 64), (65, 32, 63), (0, 32, 33, 1), (1, 33, 34, 2), (2, 34, 35, 3), (3, 35, 36, 4), (4, 36, 37, 5), (5, 37, 38, 6), (6, 38, 39, 7), (7, 39, 40, 8), (8, 40, 41, 9), (9, 41, 42, 10), (10, 42, 43, 11), (11, 43, 44, 12), (12, 44, 45, 13), (13, 45, 46, 14), (14, 46, 47, 15), (15, 47, 48, 16), (16, 48, 49, 17), (17, 49, 50, 18), (18, 50, 51, 19), (19, 51, 52, 20), (20, 52, 53, 21), (21, 53, 54, 22), (22, 54, 55, 23), (23, 55, 56, 24), (24, 56, 57, 25), (25, 57, 58, 26), (26, 58, 59, 27), (27, 59, 60, 28), (28, 60, 61, 29), (29, 61, 62, 30), (30, 62, 63, 31), (32, 0, 31, 63)])
me_cylinder_001.materials.append(mat_wheel)
me_cylinder_001.use_remesh_preserve_volume = False
me_cylinder_001.use_remesh_preserve_attributes = False
me_cylinder_001.use_mirror_vertex_groups = False
me_cylinder_001.update()
me_plane_004 = bpy.data.meshes.new('Plane.004')
me_plane_004.from_pydata([(2.977, 3.006, 1.0), (2.851, 3.006, 1.0), (2.851, 1.115, 1.0), (2.977, 1.115, 1.0)], [], [(3, 0, 1, 2)])
me_plane_004.materials.append(mat_trim_red)
me_plane_004.materials.append(mat_trim_red)
me_plane_004.use_remesh_preserve_volume = False
me_plane_004.use_remesh_preserve_attributes = False
me_plane_004.use_mirror_vertex_groups = False
me_plane_004.update()
me_plane_005 = bpy.data.meshes.new('Plane.005')
me_plane_005.from_pydata([(2.82, 2.394, 1.0), (3.02, 2.394, 1.0), (2.82, 2.394, 1.225), (3.02, 2.394, 1.225), (2.474, 2.041, 1.0), (2.474, 2.041, 1.225), (2.235, 1.65, 1.0), (2.235, 1.65, 1.225), (2.123, 1.65, 1.0), (2.123, 1.65, 1.225), (2.595, 2.041, 1.0), (2.595, 2.041, 1.225)], [], [(1, 0, 2, 3), (6, 7, 9, 8), (5, 4, 10, 11)])
me_plane_005.materials.append(mat_running_board_000)
me_plane_005.materials.append(mat_trim_red_002)
me_plane_005.use_remesh_preserve_volume = False
me_plane_005.use_remesh_preserve_attributes = False
me_plane_005.use_mirror_vertex_groups = False
me_plane_005.update()
me_plane_000 = bpy.data.meshes.new('Plane.000')
me_plane_000.from_pydata([(5.931, 1.108, 1.063), (-3.1, 1.108, 1.062), (5.931, 2.863, 1.0), (-3.1, 2.863, 1.0), (5.931, 2.037, 1.0), (-3.1, 2.037, 1.0), (5.931, 1.725, 1.0), (5.931, 2.105, 1.0), (-3.1, 1.725, 1.0), (-3.1, 2.105, 1.0), (5.931, 1.787, 1.0), (-3.1, 1.787, 1.0)], [], [(0, 6, 8, 1), (4, 7, 9, 5), (7, 2, 3, 9), (6, 10, 11, 8), (10, 4, 5, 11)])
me_plane_000.polygons.foreach_set('material_index', [0, 1, 0, 1, 0])
me_plane_000.materials.append(mat_trim_red_001)
me_plane_000.materials.append(mat_trim_red_001)
me_plane_000.use_remesh_preserve_volume = False
me_plane_000.use_remesh_preserve_attributes = False
me_plane_000.use_mirror_vertex_groups = False
me_plane_000.update()
me_plane_008 = bpy.data.meshes.new('Plane.008')
me_plane_008.from_pydata([(-0.4974, 1.09, 1.115e-07), (-0.4974, 0.8786, 1.115e-07), (-0.7197, 0.8786, 9.208e-08), (-0.7197, 1.09, 9.208e-08), (-0.4974, 0.4625, 1.115e-07), (-0.4974, 0.2693, 1.115e-07), (-0.7197, 0.2693, 9.208e-08), (-0.7197, 0.4625, 9.208e-08), (-0.5957, 0.791, 1.132e-07), (-0.5957, 0.5427, 1.132e-07), (-0.7197, 0.5427, 9.208e-08), (-0.7197, 0.791, 9.208e-08), (-0.9919, 0.4383, 7.671e-08), (-0.9919, 0.2934, 7.671e-08), (-0.9402, 0.8786, 9.148e-08), (-0.9402, 0.2693, 9.196e-08), (-0.9192, 0.5427, -1.774e-07), (-0.9402, 0.4625, 9.196e-08), (-0.9192, 0.791, -1.774e-07), (-0.9919, 0.4383, 7.671e-08), (-0.9402, 0.4625, 9.196e-08), (-0.9919, 1.063, 7.573e-08), (-0.9669, 0.76, -4.597e-07), (-0.9438, 1.09, 9.18e-08), (-0.9669, 0.5738, -4.597e-07), (-0.9919, 0.905, 7.573e-08), (-0.4974, 1.992, 1.115e-07), (-0.4974, 1.781, 1.115e-07), (-0.7197, 1.781, 9.208e-08), (-0.7197, 1.992, 9.208e-08), (-0.4974, 1.365, 1.115e-07), (-0.4974, 1.172, 1.115e-07), (-0.7197, 1.172, 9.208e-08), (-0.7197, 1.365, 9.208e-08), (-0.5957, 1.694, 1.132e-07), (-0.5957, 1.445, 1.132e-07), (-0.7197, 1.445, 9.208e-08), (-0.7197, 1.694, 9.208e-08), (-0.9919, 1.341, 7.671e-08), (-0.9919, 1.196, 7.671e-08), (-0.9402, 1.781, 9.148e-08), (-0.9402, 1.172, 9.196e-08), (-0.9192, 1.445, -1.774e-07), (-0.9402, 1.365, 9.196e-08), (-0.9192, 1.694, -1.774e-07), (-0.9919, 1.341, 7.671e-08), (-0.9402, 1.365, 9.196e-08), (-0.9919, 1.966, 7.573e-08), (-0.9669, 1.663, -4.597e-07), (-0.9438, 1.992, 9.18e-08), (-0.9669, 1.476, -4.597e-07), (-0.9919, 1.808, 7.573e-08), (-0.4974, 2.895, 1.115e-07), (-0.4974, 2.684, 1.115e-07), (-0.7197, 2.684, 9.208e-08), (-0.7197, 2.895, 9.208e-08), (-0.4974, 2.268, 1.115e-07), (-0.4974, 2.074, 1.115e-07), (-0.7197, 2.074, 9.208e-08), (-0.7197, 2.268, 9.208e-08), (-0.5957, 2.596, 1.132e-07), (-0.5957, 2.348, 1.132e-07), (-0.7197, 2.348, 9.208e-08), (-0.7197, 2.596, 9.208e-08), (-0.9919, 2.243, 7.671e-08), (-0.9919, 2.098, 7.671e-08), (-0.9402, 2.684, 9.148e-08), (-0.9402, 2.074, 9.196e-08), (-0.9192, 2.348, -1.774e-07), (-0.9402, 2.268, 9.196e-08), (-0.9192, 2.596, -1.774e-07), (-0.9919, 2.243, 7.671e-08), (-0.9402, 2.268, 9.196e-08), (-0.9919, 2.868, 7.573e-08), (-0.9669, 2.565, -4.597e-07), (-0.9438, 2.895, 9.18e-08), (-0.9669, 2.379, -4.597e-07), (-0.9919, 2.71, 7.573e-08), (-0.4974, 3.797, 1.115e-07), (-0.4974, 3.586, 1.115e-07), (-0.7197, 3.586, 9.208e-08), (-0.7197, 3.797, 9.208e-08), (-0.4974, 3.17, 1.115e-07), (-0.4974, 2.977, 1.115e-07), (-0.7197, 2.977, 9.208e-08), (-0.7197, 3.17, 9.208e-08), (-0.5957, 3.499, 1.132e-07), (-0.5957, 3.25, 1.132e-07), (-0.7197, 3.25, 9.208e-08), (-0.7197, 3.499, 9.208e-08), (-0.9919, 3.146, 7.671e-08), (-0.9919, 3.001, 7.671e-08), (-0.9402, 3.586, 9.148e-08), (-0.9402, 2.977, 9.196e-08), (-0.9192, 3.25, -1.774e-07), (-0.9402, 3.17, 9.196e-08), (-0.9192, 3.499, -1.774e-07), (-0.9919, 3.146, 7.671e-08), (-0.9402, 3.17, 9.196e-08), (-0.9919, 3.771, 7.573e-08), (-0.9669, 3.468, -4.597e-07), (-0.9438, 3.797, 9.18e-08), (-0.9669, 3.281, -4.597e-07), (-0.9919, 3.613, 7.573e-08), (-0.4974, 4.7, 1.115e-07), (-0.4974, 4.489, 1.115e-07), (-0.7197, 4.489, 9.208e-08), (-0.7197, 4.7, 9.208e-08), (-0.4974, 4.073, 1.115e-07), (-0.4974, 3.879, 1.115e-07), (-0.7197, 3.879, 9.208e-08), (-0.7197, 4.073, 9.208e-08), (-0.5957, 4.401, 1.132e-07), (-0.5957, 4.153, 1.132e-07), (-0.7197, 4.153, 9.208e-08), (-0.7197, 4.401, 9.208e-08), (-0.9919, 4.048, 7.671e-08), (-0.9919, 3.904, 7.671e-08), (-0.9402, 4.489, 9.148e-08), (-0.9402, 3.879, 9.196e-08), (-0.9192, 4.153, -1.774e-07), (-0.9402, 4.073, 9.196e-08), (-0.9192, 4.401, -1.774e-07), (-0.9919, 4.048, 7.671e-08), (-0.9402, 4.073, 9.196e-08), (-0.9919, 4.673, 7.573e-08), (-0.9669, 4.37, -4.597e-07), (-0.9438, 4.7, 9.18e-08), (-0.9669, 4.184, -4.597e-07), (-0.9919, 4.515, 7.573e-08)], [(17, 7), (19, 12), (17, 20), (43, 33), (45, 38), (43, 46), (69, 59), (71, 64), (69, 72), (95, 85), (97, 90), (95, 98), (121, 111), (123, 116), (121, 124)], [(0, 3, 2, 1), (25, 14, 23, 21), (4, 7, 6, 5), (20, 15, 6, 7), (8, 11, 10, 9), (24, 16, 18, 22), (13, 15, 20, 19), (10, 11, 18, 16), (2, 3, 23, 14), (26, 29, 28, 27), (51, 40, 49, 47), (30, 33, 32, 31), (46, 41, 32, 33), (34, 37, 36, 35), (50, 42, 44, 48), (39, 41, 46, 45), (36, 37, 44, 42), (28, 29, 49, 40), (52, 55, 54, 53), (77, 66, 75, 73), (56, 59, 58, 57), (72, 67, 58, 59), (60, 63, 62, 61), (76, 68, 70, 74), (65, 67, 72, 71), (62, 63, 70, 68), (54, 55, 75, 66), (78, 81, 80, 79), (103, 92, 101, 99), (82, 85, 84, 83), (98, 93, 84, 85), (86, 89, 88, 87), (102, 94, 96, 100), (91, 93, 98, 97), (88, 89, 96, 94), (80, 81, 101, 92), (104, 107, 106, 105), (129, 118, 127, 125), (108, 111, 110, 109), (124, 119, 110, 111), (112, 115, 114, 113), (128, 120, 122, 126), (117, 119, 124, 123), (114, 115, 122, 120), (106, 107, 127, 118), (23, 41, 39, 21), (3, 32, 41, 23), (3, 0, 31, 32), (29, 26, 57, 58), (29, 58, 67, 49), (49, 67, 65, 47), (55, 84, 93, 75), (55, 52, 83, 84), (75, 93, 91, 73), (81, 110, 119, 101), (101, 119, 117, 99), (81, 78, 109, 110)])
me_plane_008.materials.append(mat_interior)
me_plane_008.use_remesh_preserve_volume = False
me_plane_008.use_remesh_preserve_attributes = False
me_plane_008.use_mirror_vertex_groups = False
me_plane_008.update()
me_plane_010 = bpy.data.meshes.new('Plane.010')
me_plane_010.from_pydata([(-0.4974, 1.09, 1.115e-07), (-0.4974, 0.8786, 1.115e-07), (-0.7197, 0.8786, 9.208e-08), (-0.7197, 1.09, 9.208e-08), (-0.4974, 0.4625, 1.115e-07), (-0.4974, 0.2693, 1.115e-07), (-0.7197, 0.2693, 9.208e-08), (-0.7197, 0.4625, 9.208e-08), (-0.5957, 0.791, 1.132e-07), (-0.5957, 0.5427, 1.132e-07), (-0.7197, 0.5427, 9.208e-08), (-0.7197, 0.791, 9.208e-08), (-0.9919, 0.4383, 7.671e-08), (-0.9919, 0.2934, 7.671e-08), (-0.9402, 0.8786, 9.148e-08), (-0.9402, 0.2693, 9.196e-08), (-0.9192, 0.5427, -1.751e-07), (-0.9402, 0.4625, 9.196e-08), (-0.9192, 0.791, -1.751e-07), (-0.9919, 0.4383, 7.671e-08), (-0.9402, 0.4625, 9.196e-08), (-0.9919, 1.063, 7.573e-08), (-0.9669, 0.76, -4.575e-07), (-0.9438, 1.09, 9.18e-08), (-0.9669, 0.5738, -4.575e-07), (-0.9919, 0.905, 7.573e-08), (-0.4974, 1.992, 1.115e-07), (-0.4974, 1.781, 1.115e-07), (-0.7197, 1.781, 9.208e-08), (-0.7197, 1.992, 9.208e-08), (-0.4974, 1.365, 1.115e-07), (-0.4974, 1.172, 1.115e-07), (-0.7197, 1.172, 9.208e-08), (-0.7197, 1.365, 9.208e-08), (-0.5957, 1.694, 1.132e-07), (-0.5957, 1.445, 1.132e-07), (-0.7197, 1.445, 9.208e-08), (-0.7197, 1.694, 9.208e-08), (-0.9919, 1.341, 7.671e-08), (-0.9919, 1.196, 7.671e-08), (-0.9402, 1.781, 9.148e-08), (-0.9402, 1.172, 9.196e-08), (-0.9192, 1.445, -1.751e-07), (-0.9402, 1.365, 9.196e-08), (-0.9192, 1.694, -1.751e-07), (-0.9919, 1.341, 7.671e-08), (-0.9402, 1.365, 9.196e-08), (-0.9919, 1.966, 7.573e-08), (-0.9669, 1.663, -4.575e-07), (-0.9438, 1.992, 9.18e-08), (-0.9669, 1.476, -4.575e-07), (-0.9919, 1.808, 7.573e-08), (-0.4974, 2.895, 1.115e-07), (-0.4974, 2.684, 1.115e-07), (-0.7197, 2.684, 9.208e-08), (-0.7197, 2.895, 9.208e-08), (-0.4974, 2.268, 1.115e-07), (-0.4974, 2.074, 1.115e-07), (-0.7197, 2.074, 9.208e-08), (-0.7197, 2.268, 9.208e-08), (-0.5957, 2.596, 1.132e-07), (-0.5957, 2.348, 1.132e-07), (-0.7197, 2.348, 9.208e-08), (-0.7197, 2.596, 9.208e-08), (-0.9919, 2.243, 7.671e-08), (-0.9919, 2.098, 7.671e-08), (-0.9402, 2.684, 9.148e-08), (-0.9402, 2.074, 9.196e-08), (-0.9192, 2.348, -1.751e-07), (-0.9402, 2.268, 9.196e-08), (-0.9192, 2.596, -1.751e-07), (-0.9919, 2.243, 7.671e-08), (-0.9402, 2.268, 9.196e-08), (-0.9919, 2.868, 7.573e-08), (-0.9669, 2.565, -4.575e-07), (-0.9438, 2.895, 9.18e-08), (-0.9669, 2.379, -4.575e-07), (-0.9919, 2.71, 7.573e-08), (-0.4974, 3.797, 1.115e-07), (-0.4974, 3.586, 1.115e-07), (-0.7197, 3.586, 9.208e-08), (-0.7197, 3.797, 9.208e-08), (-0.4974, 3.17, 1.115e-07), (-0.4974, 2.977, 1.115e-07), (-0.7197, 2.977, 9.208e-08), (-0.7197, 3.17, 9.208e-08), (-0.5957, 3.499, 1.132e-07), (-0.5957, 3.25, 1.132e-07), (-0.7197, 3.25, 9.208e-08), (-0.7197, 3.499, 9.208e-08), (-0.9919, 3.146, 7.671e-08), (-0.9919, 3.001, 7.671e-08), (-0.9402, 3.586, 9.148e-08), (-0.9402, 2.977, 9.196e-08), (-0.9192, 3.25, -1.751e-07), (-0.9402, 3.17, 9.196e-08), (-0.9192, 3.499, -1.751e-07), (-0.9919, 3.146, 7.671e-08), (-0.9402, 3.17, 9.196e-08), (-0.9919, 3.771, 7.573e-08), (-0.9669, 3.468, -4.575e-07), (-0.9438, 3.797, 9.18e-08), (-0.9669, 3.281, -4.575e-07), (-0.9919, 3.613, 7.573e-08), (-0.4974, 4.7, 1.115e-07), (-0.4974, 4.489, 1.115e-07), (-0.7197, 4.489, 9.208e-08), (-0.7197, 4.7, 9.208e-08), (-0.4974, 4.073, 1.115e-07), (-0.4974, 3.879, 1.115e-07), (-0.7197, 3.879, 9.208e-08), (-0.7197, 4.073, 9.208e-08), (-0.5957, 4.401, 1.132e-07), (-0.5957, 4.153, 1.132e-07), (-0.7197, 4.153, 9.208e-08), (-0.7197, 4.401, 9.208e-08), (-0.9919, 4.048, 7.671e-08), (-0.9919, 3.904, 7.671e-08), (-0.9402, 4.489, 9.148e-08), (-0.9402, 3.879, 9.196e-08), (-0.9192, 4.153, -1.751e-07), (-0.9402, 4.073, 9.196e-08), (-0.9192, 4.401, -1.751e-07), (-0.9919, 4.048, 7.671e-08), (-0.9402, 4.073, 9.196e-08), (-0.9919, 4.673, 7.573e-08), (-0.9669, 4.37, -4.575e-07), (-0.9438, 4.7, 9.18e-08), (-0.9669, 4.184, -4.575e-07), (-0.9919, 4.515, 7.573e-08)], [(17, 7), (19, 12), (17, 20), (43, 33), (45, 38), (43, 46), (69, 59), (71, 64), (69, 72), (95, 85), (97, 90), (95, 98), (121, 111), (123, 116), (121, 124)], [(0, 3, 2, 1), (25, 14, 23, 21), (4, 7, 6, 5), (20, 15, 6, 7), (8, 11, 10, 9), (24, 16, 18, 22), (13, 15, 20, 19), (10, 11, 18, 16), (2, 3, 23, 14), (26, 29, 28, 27), (51, 40, 49, 47), (30, 33, 32, 31), (46, 41, 32, 33), (34, 37, 36, 35), (50, 42, 44, 48), (39, 41, 46, 45), (36, 37, 44, 42), (28, 29, 49, 40), (52, 55, 54, 53), (77, 66, 75, 73), (56, 59, 58, 57), (72, 67, 58, 59), (60, 63, 62, 61), (76, 68, 70, 74), (65, 67, 72, 71), (62, 63, 70, 68), (54, 55, 75, 66), (78, 81, 80, 79), (103, 92, 101, 99), (82, 85, 84, 83), (98, 93, 84, 85), (86, 89, 88, 87), (102, 94, 96, 100), (91, 93, 98, 97), (88, 89, 96, 94), (80, 81, 101, 92), (104, 107, 106, 105), (129, 118, 127, 125), (108, 111, 110, 109), (124, 119, 110, 111), (112, 115, 114, 113), (128, 120, 122, 126), (117, 119, 124, 123), (114, 115, 122, 120), (106, 107, 127, 118), (3, 32, 41, 23), (23, 41, 39, 21), (3, 0, 31, 32), (29, 26, 57, 58), (29, 58, 67, 49), (49, 67, 65, 47), (55, 52, 83, 84), (55, 84, 93, 75), (75, 93, 91, 73), (81, 110, 119, 101), (81, 78, 109, 110), (101, 119, 117, 99)])
me_plane_010.materials.append(mat_interior_001)
me_plane_010.use_remesh_preserve_volume = False
me_plane_010.use_remesh_preserve_attributes = False
me_plane_010.use_mirror_vertex_groups = False
me_plane_010.update()
me_plane_007 = bpy.data.meshes.new('Plane.007')
me_plane_007.from_pydata([(5.931, 1.108, 1.063), (-3.1, 1.108, 1.062), (5.931, 2.863, 1.0), (-3.1, 2.863, 1.0), (5.931, 2.037, 1.0), (-3.1, 2.037, 1.0), (5.931, 1.725, 1.0), (5.931, 2.105, 1.0), (-3.1, 1.725, 1.0), (-3.1, 2.105, 1.0), (5.931, 1.787, 1.0), (-3.1, 1.787, 1.0)], [], [(0, 6, 8, 1), (4, 7, 9, 5), (7, 2, 3, 9), (6, 10, 11, 8), (10, 4, 5, 11)])
me_plane_007.polygons.foreach_set('material_index', [0, 1, 0, 1, 0])
me_plane_007.materials.append(mat_trim_red_003)
me_plane_007.materials.append(mat_trim_red_003)
me_plane_007.use_remesh_preserve_volume = False
me_plane_007.use_remesh_preserve_attributes = False
me_plane_007.use_mirror_vertex_groups = False
me_plane_007.update()
me_cube_009 = bpy.data.meshes.new('Cube.009')
me_cube_009.from_pydata([(5.125, 0.4988, 0.651), (5.125, 0.5422, 0.651), (5.125, 0.4988, 0.8561), (5.125, 0.5422, 0.8561), (-2.108, 0.4988, 0.651), (-2.108, 0.5422, 0.651), (-2.108, 0.4988, 0.8561), (-2.108, 0.5422, 0.8561)], [], [(0, 2, 3, 1), (4, 6, 7, 5), (2, 6, 7, 3), (1, 3, 7, 5), (0, 4, 6, 2), (0, 1, 5, 4)])
me_cube_009.materials.append(mat_running_board_003)
me_cube_009.use_remesh_preserve_volume = False
me_cube_009.use_remesh_preserve_attributes = False
me_cube_009.use_mirror_vertex_groups = False
me_cube_009.update()
me_sphere = bpy.data.meshes.new('Sphere')
me_sphere.from_pydata([(-1.333e-06, 1.25e-06, 31.62), (-22.88, 16.62, 14.14), (8.74, 26.9, 14.14), (28.28, 4.856e-07, 14.14), (-8.74, 26.9, -14.14), (22.88, 16.62, -14.14), (-28.28, -7.508e-07, -14.14), (1.432e-06, -1.515e-06, -31.62), (-13.45, 9.772, 26.9), (5.137, 15.81, 26.9), (-8.313, 25.58, 16.63), (-26.9, 5.941e-07, 16.63), (16.63, 1.043e-06, 26.9), (21.76, 15.81, 16.63), (-30.08, 9.772, -1.941e-06), (-18.59, 25.58, -2.13e-06), (4.973e-08, 31.62, -1.581e-06), (18.59, 25.58, -5.047e-07), (30.08, 9.772, 6.886e-07), (-21.76, 15.81, -16.63), (8.313, 25.58, -16.63), (26.9, -8.593e-07, -16.63), (-16.63, -1.308e-06, -26.9), (-5.137, 15.81, -26.9), (13.45, 9.772, -26.9), (-24.33, 17.68, -2.035e-06), (-20.73, 21.1, 7.071), (-21.46, 21.63, -2.082e-06), (-19.66, 23.34, 3.536), (-22.53, 19.39, 3.536), (-22.9, 19.65, -2.059e-06), (-20.02, 23.61, -2.106e-06), (-20.2, 22.22, 5.303), (-19.12, 24.46, 1.768), (-21.63, 20.25, 5.303), (-23.43, 18.53, 1.768), (-20.56, 22.49, 1.768), (-21.1, 21.37, 3.536), (-22.0, 20.51, 1.768), (-22.18, 20.64, -2.071e-06), (-20.74, 22.62, -2.094e-06), (-19.93, 22.78, 4.419), (-19.39, 23.9, 2.652), (-22.08, 19.82, 4.419), (-22.98, 18.96, 2.652), (-21.01, 22.06, 0.8839), (-20.11, 22.92, 2.652), (-21.82, 20.38, 3.536), (-20.38, 22.36, 3.536), (-21.73, 21.07, 0.8839), (-22.26, 19.95, 2.652), (-20.29, 23.05, 0.8839), (-19.57, 24.04, 0.8839), (-19.84, 23.48, 1.768), (-20.83, 21.93, 2.652), (-21.55, 20.94, 2.652), (-21.28, 21.5, 1.768), (-23.16, 19.09, 0.8839), (-22.45, 20.08, 0.8839), (-22.71, 19.52, 1.768), (-21.37, 20.81, 4.419), (-20.65, 21.8, 4.419), (-20.92, 21.24, 5.303), (-6.725, 4.886, 29.26), (-18.17, 13.2, 20.52), (2.569, 7.906, 29.26), (6.939, 21.36, 20.52), (0.2137, 26.24, 15.38), (-15.6, 21.1, 15.38), (-24.89, 8.312, 15.38), (-29.18, 4.886, -7.071), (-26.48, 13.2, 7.071), (-13.66, 26.24, -7.071), (4.37, 29.26, 7.071), (-4.37, 29.26, -7.071), (13.66, 26.24, 7.071), (20.73, 21.1, -7.071), (-25.02, 7.906, -15.38), (-15.25, 21.36, -15.38), (-0.2137, 26.24, -15.38), (15.6, 21.1, -15.38), (-22.45, -1.03e-06, -20.52), (-8.313, -1.412e-06, -29.26), (-6.939, 21.36, -20.52), (-2.569, 7.906, -29.26), (18.17, 13.2, -20.52), (6.725, 4.886, -29.26), (-10.88, 17.68, 21.76), (-4.156, 12.79, 26.9), (-1.588, 20.7, 21.76), (-20.17, 4.886, 21.76), (-28.49, 4.886, 8.313), (-4.156, 28.6, 8.313), (-13.45, 25.58, 8.313), (-9.294, 28.6, -1.855e-06), (-25.92, 12.79, -8.313), (-20.17, 20.7, -8.313), (4.156, 28.6, -8.313), (9.294, 28.6, -1.043e-06), (13.45, 25.58, -8.313), (-13.45, 15.81, -21.76), (-19.19, 7.906, -21.76), (-10.88, 7.906, -26.9), (10.88, 17.68, -21.76), (1.588, 20.7, -21.76), (4.156, 12.79, -26.9), (-19.08, 24.81, 0.4419)], [], [(9, 13, 12), (3, 12, 13), (18, 3, 13), (13, 17, 18), (21, 18, 5), (30, 25, 19), (26, 32, 10), (25, 35, 1), (34, 26, 1), (31, 40, 19), (40, 27, 19), (27, 39, 19), (39, 30, 19), (32, 41, 10), (41, 28, 10), (28, 42, 10), (42, 33, 10), (51, 36, 45), (45, 40, 51), (31, 51, 40), (40, 45, 27), (51, 31, 52), (52, 53, 51), (36, 51, 53), (53, 52, 33), (42, 28, 46), (46, 53, 42), (33, 42, 53), (53, 46, 36), (54, 36, 46), (46, 48, 54), (37, 54, 48), (48, 46, 28), (54, 37, 55), (55, 56, 54), (36, 54, 56), (56, 55, 38), (49, 27, 45), (45, 56, 49), (38, 49, 56), (56, 45, 36), (50, 38, 55), (55, 47, 50), (29, 50, 47), (47, 55, 37), (30, 57, 25), (57, 35, 25), (57, 30, 58), (58, 59, 57), (35, 57, 59), (59, 58, 38), (50, 29, 44), (44, 59, 50), (38, 50, 59), (59, 44, 35), (49, 38, 58), (58, 39, 49), (27, 49, 39), (39, 58, 30), (60, 34, 43), (43, 47, 60), (37, 60, 47), (47, 43, 29), (60, 37, 61), (61, 62, 60), (34, 60, 62), (62, 61, 32), (34, 62, 26), (62, 32, 26), (41, 32, 61), (61, 48, 41), (28, 41, 48), (48, 61, 37), (35, 44, 1), (44, 29, 1), (29, 43, 1), (43, 34, 1), (68, 10, 87), (87, 64, 68), (1, 68, 64), (64, 87, 8), (88, 8, 87), (87, 89, 88), (9, 88, 89), (89, 87, 10), (67, 2, 66), (66, 89, 67), (10, 67, 89), (89, 66, 9), (88, 9, 65), (65, 63, 88), (8, 88, 63), (65, 0, 63), (90, 11, 69), (69, 64, 90), (8, 90, 64), (64, 69, 1), (9, 66, 13), (66, 2, 13), (0, 65, 12), (65, 9, 12), (91, 14, 71), (71, 69, 91), (11, 91, 69), (69, 71, 1), (92, 16, 73), (73, 67, 92), (10, 92, 67), (67, 73, 2), (92, 10, 93), (93, 94, 92), (16, 92, 94), (94, 93, 15), (72, 4, 74), (74, 94, 72), (15, 72, 94), (94, 74, 16), (17, 76, 18), (76, 5, 18), (2, 75, 13), (75, 17, 13), (77, 19, 95), (95, 70, 77), (6, 77, 70), (70, 95, 14), (78, 4, 72), (72, 96, 78), (19, 78, 96), (96, 72, 15), (79, 20, 97), (97, 74, 79), (4, 79, 74), (74, 97, 16), (98, 16, 97), (97, 99, 98), (17, 98, 99), (99, 97, 20), (80, 5, 76), (76, 99, 80), (20, 80, 99), (99, 76, 17), (98, 17, 75), (75, 73, 98), (16, 98, 73), (73, 75, 2), (100, 23, 83), (83, 78, 100), (19, 100, 78), (78, 83, 4), (100, 19, 101), (101, 102, 100), (23, 100, 102), (102, 101, 22), (82, 7, 84), (84, 102, 82), (22, 82, 102), (102, 84, 23), (81, 22, 101), (101, 77, 81), (6, 81, 77), (77, 101, 19), (103, 24, 85), (85, 80, 103), (20, 103, 80), (80, 85, 5), (103, 20, 104), (104, 105, 103), (24, 103, 105), (105, 104, 23), (84, 7, 86), (86, 105, 84), (23, 84, 105), (105, 86, 24), (83, 23, 104), (104, 79, 83), (4, 83, 79), (79, 104, 20), (5, 85, 21), (85, 24, 21), (14, 95, 25), (95, 19, 25), (1, 71, 25), (71, 14, 25), (10, 68, 26), (68, 1, 26), (19, 96, 31), (96, 15, 31), (15, 93, 33), (93, 10, 33), (52, 106, 33), (106, 15, 33), (15, 106, 31), (106, 52, 31)])
me_sphere.use_remesh_preserve_volume = False
me_sphere.use_remesh_preserve_attributes = False
me_sphere.use_mirror_vertex_groups = False
me_sphere.update()
me_plane_002_mesh = bpy.data.meshes.new('Plane_002-mesh')
me_plane_002_mesh.from_pydata([(1.01, 6.985, 0.8426), (1.01, -4.015, 0.8426), (-0.9902, -4.015, 0.8426), (-0.9902, 6.985, 0.8426), (-0.9902, 6.985, 0.9426), (-0.9902, -4.015, 0.9426), (1.01, -4.015, 0.9426), (1.01, 6.985, 0.9426)], [], [(0, 3, 2, 1), (2, 3, 4, 5), (3, 0, 7, 4), (0, 1, 6, 7), (1, 2, 5, 6), (5, 4, 7, 6)])
me_plane_002_mesh.materials.append(mat_underframe_001)
me_plane_002_mesh.use_remesh_preserve_volume = False
me_plane_002_mesh.use_remesh_preserve_attributes = False
me_plane_002_mesh.use_mirror_vertex_groups = False
me_plane_002_mesh.update()
me_plane_002_mesh_001 = bpy.data.meshes.new('Plane_002-mesh.001')
me_plane_002_mesh_001.from_pydata([(1.01, 6.985, 0.8426), (1.01, -4.015, 0.8426), (-0.9902, -4.015, 0.8426), (-0.9902, 6.985, 0.8426), (-0.9902, 6.985, 0.9426), (-0.9902, -4.015, 0.9426), (1.01, -4.015, 0.9426), (1.01, 6.985, 0.9426)], [], [(0, 3, 2, 1), (2, 3, 4, 5), (3, 0, 7, 4), (0, 1, 6, 7), (1, 2, 5, 6), (5, 4, 7, 6)])
me_plane_002_mesh_001.materials.append(mat_underframe_002)
me_plane_002_mesh_001.use_remesh_preserve_volume = False
me_plane_002_mesh_001.use_remesh_preserve_attributes = False
me_plane_002_mesh_001.use_mirror_vertex_groups = False
me_plane_002_mesh_001.update()
me_plane_002_mesh_002 = bpy.data.meshes.new('Plane_002-mesh.002')
me_plane_002_mesh_002.from_pydata([(1.01, 6.985, 0.8426), (1.01, -4.015, 0.8426), (-0.9902, -4.015, 0.8426), (-0.9902, 6.985, 0.8426), (-0.9902, 6.985, 0.9426), (-0.9902, -4.015, 0.9426), (1.01, -4.015, 0.9426), (1.01, 6.985, 0.9426), (-1.0, 6.924, 0.9439), (-1.0, 6.975, 0.9439), (1.0, 6.975, 0.9439), (1.0, 6.924, 0.9439), (-1.0, 6.924, 6.002), (-1.0, 6.975, 6.002), (1.0, 6.975, 6.002), (1.0, 6.924, 6.002), (-1.0, -4.011, 0.9439), (-1.0, -3.96, 0.9439), (1.0, -3.96, 0.9439), (1.0, -4.011, 0.9439), (-1.0, -4.011, 6.002), (-1.0, -3.96, 6.002), (1.0, -3.96, 6.002), (1.0, -4.011, 6.002)], [], [(0, 3, 2, 1), (2, 3, 4, 5), (3, 0, 7, 4), (0, 1, 6, 7), (1, 2, 5, 6), (5, 4, 7, 6), (8, 9, 10, 11), (15, 14, 13, 12), (12, 13, 9, 8), (13, 14, 10, 9), (14, 15, 11, 10), (15, 12, 8, 11), (20, 21, 17, 16), (21, 22, 18, 17), (22, 23, 19, 18), (23, 20, 16, 19), (16, 17, 18, 19), (23, 22, 21, 20)])
me_plane_002_mesh_002.polygons.foreach_set('material_index', [0, 0, 0, 0, 0, 0, 0, 0, 1, 1, 1, 1, 1, 1, 1, 1, 1, 1])
me_plane_002_mesh_002.materials.append(mat_warning)
me_plane_002_mesh_002.materials.append(mat_ensign_red)
me_plane_002_mesh_002.use_remesh_preserve_volume = False
me_plane_002_mesh_002.use_remesh_preserve_attributes = False
me_plane_002_mesh_002.use_mirror_vertex_groups = False
me_plane_002_mesh_002.update()

# ---- objects
ob_cylinder_003 = bpy.data.objects.new('Cylinder.003', me_cylinder_004)
ob_cylinder_000 = bpy.data.objects.new('Cylinder.000', me_cylinder_000)
ob_cube_005 = bpy.data.objects.new('Cube.005', me_cube_008)
ob_cube_004 = bpy.data.objects.new('Cube.004', me_cube_006)
ob_cube_003 = bpy.data.objects.new('Cube.003', me_cube_002)
ob_cylinder_012 = bpy.data.objects.new('Cylinder.012', me_cylinder_003)
ob_plane_018 = bpy.data.objects.new('Plane.018', me_plane_229)
ob_plane_017 = bpy.data.objects.new('Plane.017', me_plane_228)
ob_plane_016 = bpy.data.objects.new('Plane.016', me_plane_227)
ob_plane_014 = bpy.data.objects.new('Plane.014', me_plane_226)
ob_plane_013 = bpy.data.objects.new('Plane.013', me_plane_225)
ob_plane_012 = bpy.data.objects.new('Plane.012', me_plane_029)
ob_plane_011 = bpy.data.objects.new('Plane.011', me_plane_028)
ob_plane_009 = bpy.data.objects.new('Plane.009', me_plane_027)
ob_plane_004 = bpy.data.objects.new('Plane.004', me_plane_026)
ob_plane_003 = bpy.data.objects.new('Plane.003', me_plane_009)
ob_cube_008 = bpy.data.objects.new('Cube.008', me_cube_007)
ob_cube_006 = bpy.data.objects.new('Cube.006', me_cube_005)
ob_cube_002 = bpy.data.objects.new('Cube.002', me_cube_004)
ob_cube_001 = bpy.data.objects.new('Cube.001', me_cube_003)
ob_cube_000 = bpy.data.objects.new('Cube.000', me_cube_000)
ob_cylinder_020 = bpy.data.objects.new('Cylinder.020', me_cylinder_023)
ob_cylinder_019 = bpy.data.objects.new('Cylinder.019', me_cylinder_022)
ob_plane_085 = bpy.data.objects.new('Plane.085', me_plane_136)
ob_plane_084 = bpy.data.objects.new('Plane.084', me_plane_135)
ob_plane_083 = bpy.data.objects.new('Plane.083', me_plane_134)
ob_plane_002 = bpy.data.objects.new('Plane.002', me_plane_098)
ob_plane_001 = bpy.data.objects.new('Plane.001', me_plane_001)
ob_cylinder_008 = bpy.data.objects.new('Cylinder.008', me_cylinder_026)
ob_cylinder_007 = bpy.data.objects.new('Cylinder.007', me_cylinder_025)
ob_cylinder_006 = bpy.data.objects.new('Cylinder.006', me_cylinder_024)
ob_cube_038 = bpy.data.objects.new('Cube.038', me_cube_126)
ob_cylinder_004 = bpy.data.objects.new('Cylinder.004', me_cylinder_005)
ob_cylinder_002 = bpy.data.objects.new('Cylinder.002', me_cylinder_002)
ob_cylinder_001 = bpy.data.objects.new('Cylinder.001', me_cylinder_001)
ob_plane_008 = bpy.data.objects.new('Plane.008', me_plane_004)
ob_plane_010 = bpy.data.objects.new('Plane.010', me_plane_005)
ob_plane_015 = bpy.data.objects.new('Plane.015', me_plane_000)
ob_plane_000 = bpy.data.objects.new('Plane.000', me_plane_008)
ob_plane_019 = bpy.data.objects.new('Plane.019', me_plane_010)
ob_plane_007 = bpy.data.objects.new('Plane.007', me_plane_007)
ob_cube_009 = bpy.data.objects.new('Cube.009', me_cube_009)
ob_camera = bpy.data.objects.new('Camera', cam_camera_001)
ob_sphere = bpy.data.objects.new('Sphere', me_sphere)
ob_lamp_001 = bpy.data.objects.new('Lamp.001', light_lamp)
ob_plane_002_1 = bpy.data.objects.new('Plane_002', me_plane_002_mesh)
ob_plane_002_001 = bpy.data.objects.new('Plane_002.001', me_plane_002_mesh_001)
ob_plane_002_003 = bpy.data.objects.new('Plane_002_003', me_plane_002_mesh_002)

# ---- transforms, parenting, visibility, modifiers, constraints
ob_cylinder_003.location = (0.006877, -7.352, -0.1951)
ob_cylinder_003.rotation_euler = (1.571, -0.0, -0.0)
ob_cylinder_003.scale = (0.6199, 0.7366, -1.056)
ob_cylinder_003.lock_rotations_4d = False
ob_cylinder_003.empty_display_type = 'ARROWS'
ob_cylinder_003.color = (0.0, 0.0, 0.0, 1.0)
ob_cylinder_003.lineart.crease_threshold = 0.0
ob_cylinder_000.location = (-0.1243, -7.352, -0.1951)
ob_cylinder_000.rotation_euler = (1.571, -0.0, -0.0)
ob_cylinder_000.scale = (0.6199, 0.7366, -1.056)
ob_cylinder_000.lock_rotations_4d = False
ob_cylinder_000.empty_display_type = 'ARROWS'
ob_cylinder_000.color = (0.0, 0.0, 0.0, 1.0)
ob_cylinder_000.lineart.crease_threshold = 0.0
ob_cube_005.location = (-1.216, -1.074, -0.08102)
ob_cube_005.rotation_euler = (1.571, 1.51e-07, 1.571)
ob_cube_005.scale = (0.5156, 0.9207, 0.7749)
ob_cube_005.lock_rotations_4d = False
ob_cube_005.empty_display_type = 'ARROWS'
ob_cube_005.color = (0.0, 0.0, 0.0, 1.0)
ob_cube_005.lineart.crease_threshold = 0.0
ob_cube_004.location = (-1.216, -4.248, -0.08102)
ob_cube_004.rotation_euler = (1.571, 1.51e-07, 1.571)
ob_cube_004.scale = (0.5156, 0.9207, 0.7749)
ob_cube_004.lock_rotations_4d = False
ob_cube_004.empty_display_type = 'ARROWS'
ob_cube_004.color = (0.0, 0.0, 0.0, 1.0)
ob_cube_004.lineart.crease_threshold = 0.0
ob_cube_003.location = (0.07222, -4.248, -0.08102)
ob_cube_003.rotation_euler = (1.571, 1.51e-07, 1.571)
ob_cube_003.scale = (0.5156, 0.9207, 0.7749)
ob_cube_003.lock_rotations_4d = False
ob_cube_003.empty_display_type = 'ARROWS'
ob_cube_003.color = (0.0, 0.0, 0.0, 1.0)
ob_cube_003.lineart.crease_threshold = 0.0
ob_cylinder_012.location = (-0.008781, -3.849, -1.007)
ob_cylinder_012.scale = (0.3472, 0.3519, 1.047)
ob_cylinder_012.lock_rotations_4d = False
ob_cylinder_012.empty_display_type = 'ARROWS'
ob_cylinder_012.color = (0.0, 0.0, 0.0, 1.0)
ob_cylinder_012.lineart.crease_threshold = 0.0
_m = ob_cylinder_012.modifiers.new('Array', 'ARRAY')
_m.count = 5
_m.use_constant_offset = True
_m.constant_offset_displace = (0.0, 2.56, 0.0)
_m.use_relative_offset = False
_m.relative_offset_displace = (0.0, 1.0, 0.0)
ob_plane_018.location = (1.7, -3.407, -0.2536)
ob_plane_018.rotation_euler = (1.571, -0.0, 3.142)
ob_plane_018.scale = (0.7555, 0.8056, -0.5156)
ob_plane_018.lock_rotations_4d = False
ob_plane_018.empty_display_type = 'ARROWS'
ob_plane_018.color = (0.0, 0.0, 0.0, 1.0)
ob_plane_018.lineart.crease_threshold = 0.0
ob_plane_017.location = (1.937, -3.407, -0.2536)
ob_plane_017.rotation_euler = (1.571, -0.0, 3.142)
ob_plane_017.scale = (0.7555, 0.8056, -0.5156)
ob_plane_017.lock_rotations_4d = False
ob_plane_017.empty_display_type = 'ARROWS'
ob_plane_017.color = (0.0, 0.0, 0.0, 1.0)
ob_plane_017.lineart.crease_threshold = 0.0
ob_plane_016.location = (2.194, 0.09744, -0.2536)
ob_plane_016.rotation_euler = (1.571, -0.0, 3.142)
ob_plane_016.scale = (0.7555, 0.8056, 0.5156)
ob_plane_016.lock_rotations_4d = False
ob_plane_016.empty_display_type = 'ARROWS'
ob_plane_016.color = (0.0, 0.0, 0.0, 1.0)
ob_plane_016.lineart.crease_threshold = 0.0
ob_plane_014.location = (2.457, -3.407, -0.2536)
ob_plane_014.rotation_euler = (1.571, -0.0, 3.142)
ob_plane_014.scale = (0.7555, 0.8056, -0.5156)
ob_plane_014.lock_rotations_4d = False
ob_plane_014.empty_display_type = 'ARROWS'
ob_plane_014.color = (0.0, 0.0, 0.0, 1.0)
ob_plane_014.lineart.crease_threshold = 0.0
ob_plane_013.location = (2.711, -3.407, -0.2536)
ob_plane_013.rotation_euler = (1.571, -0.0, 3.142)
ob_plane_013.scale = (0.7555, 0.8056, -0.5156)
ob_plane_013.lock_rotations_4d = False
ob_plane_013.empty_display_type = 'ARROWS'
ob_plane_013.color = (0.0, 0.0, 0.0, 1.0)
ob_plane_013.lineart.crease_threshold = 0.0
ob_plane_012.location = (2.707, 1.13, -0.2536)
ob_plane_012.rotation_euler = (1.571, -0.0, 3.142)
ob_plane_012.scale = (0.7555, 0.8056, -0.5156)
ob_plane_012.lock_rotations_4d = False
ob_plane_012.empty_display_type = 'ARROWS'
ob_plane_012.color = (0.0, 0.0, 0.0, 1.0)
ob_plane_012.lineart.crease_threshold = 0.0
ob_plane_011.location = (2.453, 1.13, -0.2536)
ob_plane_011.rotation_euler = (1.571, -0.0, 3.142)
ob_plane_011.scale = (0.7555, 0.8056, -0.5156)
ob_plane_011.lock_rotations_4d = False
ob_plane_011.empty_display_type = 'ARROWS'
ob_plane_011.color = (0.0, 0.0, 0.0, 1.0)
ob_plane_011.lineart.crease_threshold = 0.0
ob_plane_009.location = (2.19, 1.13, -0.2536)
ob_plane_009.rotation_euler = (1.571, -0.0, 3.142)
ob_plane_009.scale = (0.7555, 0.8056, -0.5156)
ob_plane_009.lock_rotations_4d = False
ob_plane_009.empty_display_type = 'ARROWS'
ob_plane_009.color = (0.0, 0.0, 0.0, 1.0)
ob_plane_009.lineart.crease_threshold = 0.0
ob_plane_004.location = (1.932, 1.13, -0.2536)
ob_plane_004.rotation_euler = (1.571, -0.0, 3.142)
ob_plane_004.scale = (0.7555, 0.8056, -0.5156)
ob_plane_004.lock_rotations_4d = False
ob_plane_004.empty_display_type = 'ARROWS'
ob_plane_004.color = (0.0, 0.0, 0.0, 1.0)
ob_plane_004.lineart.crease_threshold = 0.0
ob_plane_003.location = (1.696, 1.13, -0.2536)
ob_plane_003.rotation_euler = (1.571, -0.0, 3.142)
ob_plane_003.scale = (0.7555, 0.8056, -0.5156)
ob_plane_003.lock_rotations_4d = False
ob_plane_003.empty_display_type = 'ARROWS'
ob_plane_003.color = (0.0, 0.0, 0.0, 1.0)
ob_plane_003.lineart.crease_threshold = 0.0
ob_cube_008.location = (-1.318, -2.443, -0.2477)
ob_cube_008.rotation_euler = (1.571, 1.51e-07, 1.571)
ob_cube_008.scale = (0.5156, 0.9207, 0.7749)
ob_cube_008.lock_rotations_4d = False
ob_cube_008.empty_display_type = 'ARROWS'
ob_cube_008.color = (0.0, 0.0, 0.0, 1.0)
ob_cube_008.lineart.crease_threshold = 0.0
ob_cube_006.location = (1.191, -1.071, -0.1972)
ob_cube_006.rotation_euler = (1.571, 1.51e-07, 1.571)
ob_cube_006.scale = (0.5156, 0.9207, -0.7749)
ob_cube_006.lock_rotations_4d = False
ob_cube_006.empty_display_type = 'ARROWS'
ob_cube_006.color = (0.0, 0.0, 0.0, 1.0)
ob_cube_006.lineart.crease_threshold = 0.0
ob_cube_002.location = (1.191, -4.295, -0.1972)
ob_cube_002.rotation_euler = (1.571, 1.51e-07, 1.571)
ob_cube_002.scale = (0.5156, 0.9207, -0.7749)
ob_cube_002.lock_rotations_4d = False
ob_cube_002.empty_display_type = 'ARROWS'
ob_cube_002.color = (0.0, 0.0, 0.0, 1.0)
ob_cube_002.lineart.crease_threshold = 0.0
ob_cube_001.location = (-0.08276, -4.298, -0.1972)
ob_cube_001.rotation_euler = (1.571, 1.51e-07, 1.571)
ob_cube_001.scale = (0.5156, 0.9207, -0.7749)
ob_cube_001.lock_rotations_4d = False
ob_cube_001.empty_display_type = 'ARROWS'
ob_cube_001.color = (0.0, 0.0, 0.0, 1.0)
ob_cube_001.lineart.crease_threshold = 0.0
ob_cube_000.location = (-0.08276, -1.074, -0.1972)
ob_cube_000.rotation_euler = (1.571, 1.51e-07, 1.571)
ob_cube_000.scale = (0.5156, 0.9207, -0.7749)
ob_cube_000.lock_rotations_4d = False
ob_cube_000.empty_display_type = 'ARROWS'
ob_cube_000.color = (0.0, 0.0, 0.0, 1.0)
ob_cube_000.lineart.crease_threshold = 0.0
ob_cylinder_020.location = (-0.1243, -2.643, -0.1951)
ob_cylinder_020.rotation_euler = (1.571, -0.0, -0.0)
ob_cylinder_020.scale = (0.6199, 0.7366, -1.056)
ob_cylinder_020.lock_rotations_4d = False
ob_cylinder_020.empty_display_type = 'ARROWS'
ob_cylinder_020.color = (0.0, 0.0, 0.0, 1.0)
ob_cylinder_020.lineart.crease_threshold = 0.0
ob_cylinder_019.location = (0.006877, -2.643, -0.1951)
ob_cylinder_019.rotation_euler = (1.571, -0.0, -0.0)
ob_cylinder_019.scale = (0.6199, 0.7366, -1.056)
ob_cylinder_019.lock_rotations_4d = False
ob_cylinder_019.empty_display_type = 'ARROWS'
ob_cylinder_019.color = (0.0, 0.0, 0.0, 1.0)
ob_cylinder_019.lineart.crease_threshold = 0.0
ob_plane_085.location = (-0.005269, -0.9469, -0.2465)
ob_plane_085.rotation_euler = (1.571, -0.0, -0.0)
ob_plane_085.scale = (0.7749, 0.8056, 0.5027)
ob_plane_085.lock_rotations_4d = False
ob_plane_085.empty_display_type = 'ARROWS'
ob_plane_085.color = (0.0, 0.0, 0.0, 1.0)
ob_plane_085.lineart.crease_threshold = 0.0
ob_plane_084.location = (-0.005269, -2.366, -0.2465)
ob_plane_084.rotation_euler = (1.571, -0.0, -0.0)
ob_plane_084.scale = (0.7749, 0.8056, 0.5027)
ob_plane_084.lock_rotations_4d = False
ob_plane_084.empty_display_type = 'ARROWS'
ob_plane_084.color = (0.0, 0.0, 0.0, 1.0)
ob_plane_084.lineart.crease_threshold = 0.0
ob_plane_083.location = (-0.005269, -2.366, -0.2465)
ob_plane_083.rotation_euler = (1.571, -0.0, 1.571)
ob_plane_083.scale = (0.5027, 0.8056, -0.7749)
ob_plane_083.lock_rotations_4d = False
ob_plane_083.empty_display_type = 'ARROWS'
ob_plane_083.color = (0.0, 0.0, 0.0, 1.0)
ob_plane_083.lineart.crease_threshold = 0.0
ob_plane_002.location = (-0.005269, -2.366, -0.4001)
ob_plane_002.rotation_euler = (1.49e-08, -1.49e-08, -18.85)
ob_plane_002.scale = (0.7749, 0.5027, 0.9207)
ob_plane_002.lock_rotations_4d = False
ob_plane_002.empty_display_type = 'ARROWS'
ob_plane_002.color = (0.0, 0.0, 0.0, 1.0)
ob_plane_002.lineart.crease_threshold = 0.0
ob_plane_001.location = (-0.005269, -2.366, -0.2465)
ob_plane_001.rotation_euler = (1.571, -0.0, 1.571)
ob_plane_001.scale = (0.5027, 0.8056, 0.7749)
ob_plane_001.lock_rotations_4d = False
ob_plane_001.empty_display_type = 'ARROWS'
ob_plane_001.color = (0.0, 0.0, 0.0, 1.0)
ob_plane_001.lineart.crease_threshold = 0.0
ob_cylinder_008.location = (-0.00527, -0.9863, -0.216)
ob_cylinder_008.rotation_euler = (1.571, 1.51e-07, 1.571)
ob_cylinder_008.scale = (0.05156, 0.09207, 0.07749)
ob_cylinder_008.lock_rotations_4d = False
ob_cylinder_008.empty_display_type = 'ARROWS'
ob_cylinder_008.color = (0.0, 0.0, 0.0, 1.0)
ob_cylinder_008.lineart.crease_threshold = 0.0
ob_cylinder_007.location = (-0.1602, -1.3, -0.06181)
ob_cylinder_007.rotation_euler = (1.571, 1.51e-07, 1.571)
ob_cylinder_007.scale = (0.6472, 0.7251, 0.7749)
ob_cylinder_007.lock_rotations_4d = False
ob_cylinder_007.empty_display_type = 'ARROWS'
ob_cylinder_007.color = (0.0, 0.0, 0.0, 1.0)
ob_cylinder_007.lineart.crease_threshold = 0.0
ob_cylinder_006.location = (0.1497, -1.3, -0.06181)
ob_cylinder_006.rotation_euler = (1.571, 1.51e-07, 1.571)
ob_cylinder_006.scale = (0.6472, 0.7251, 0.7749)
ob_cylinder_006.lock_rotations_4d = False
ob_cylinder_006.empty_display_type = 'ARROWS'
ob_cylinder_006.color = (0.0, 0.0, 0.0, 1.0)
ob_cylinder_006.lineart.crease_threshold = 0.0
ob_cube_038.location = (0.07222, -1.074, -0.08102)
ob_cube_038.rotation_euler = (1.571, 1.51e-07, 1.571)
ob_cube_038.scale = (0.5156, 0.9207, 0.7749)
ob_cube_038.lock_rotations_4d = False
ob_cube_038.empty_display_type = 'ARROWS'
ob_cube_038.color = (0.0, 0.0, 0.0, 1.0)
ob_cube_038.lineart.crease_threshold = 0.0
ob_cylinder_004.location = (-0.00527, -2.443, -0.216)
ob_cylinder_004.rotation_euler = (1.571, 1.51e-07, 1.571)
ob_cylinder_004.scale = (0.05156, 0.09207, 0.07749)
ob_cylinder_004.lock_rotations_4d = False
ob_cylinder_004.empty_display_type = 'ARROWS'
ob_cylinder_004.color = (0.0, 0.0, 0.0, 1.0)
ob_cylinder_004.lineart.crease_threshold = 0.0
ob_cylinder_002.location = (-0.1602, -2.134, -0.06181)
ob_cylinder_002.rotation_euler = (1.571, 1.51e-07, 1.571)
ob_cylinder_002.scale = (0.6472, 0.7251, 0.7749)
ob_cylinder_002.lock_rotations_4d = False
ob_cylinder_002.empty_display_type = 'ARROWS'
ob_cylinder_002.color = (0.0, 0.0, 0.0, 1.0)
ob_cylinder_002.lineart.crease_threshold = 0.0
ob_cylinder_001.location = (0.1497, -2.134, -0.06181)
ob_cylinder_001.rotation_euler = (1.571, 1.51e-07, 1.571)
ob_cylinder_001.scale = (0.6472, 0.7251, 0.7749)
ob_cylinder_001.lock_rotations_4d = False
ob_cylinder_001.empty_display_type = 'ARROWS'
ob_cylinder_001.color = (0.0, 0.0, 0.0, 1.0)
ob_cylinder_001.lineart.crease_threshold = 0.0
ob_plane_008.location = (2.194, -3.407, -0.2536)
ob_plane_008.rotation_euler = (1.571, -0.0, 3.142)
ob_plane_008.scale = (0.7555, 0.8056, -0.5156)
ob_plane_008.lock_rotations_4d = False
ob_plane_008.empty_display_type = 'ARROWS'
ob_plane_008.color = (0.0, 0.0, 0.0, 1.0)
ob_plane_008.lineart.crease_threshold = 0.0
ob_plane_010.location = (2.194, -3.407, -0.2536)
ob_plane_010.rotation_euler = (1.571, -0.0, 3.142)
ob_plane_010.scale = (0.7555, 0.8056, -0.5156)
ob_plane_010.lock_rotations_4d = False
ob_plane_010.empty_display_type = 'ARROWS'
ob_plane_010.color = (0.0, 0.0, 0.0, 1.0)
ob_plane_010.lineart.crease_threshold = 0.0
ob_plane_015.location = (1.473, -2.366, -0.2465)
ob_plane_015.rotation_euler = (1.571, -0.0, 1.571)
ob_plane_015.scale = (0.5027, 0.8056, -0.7749)
ob_plane_015.lock_rotations_4d = False
ob_plane_015.empty_display_type = 'ARROWS'
ob_plane_015.color = (0.0, 0.0, 0.0, 1.0)
ob_plane_015.lineart.crease_threshold = 0.0
ob_plane_000.location = (0.699, -4.14, 0.8353)
ob_plane_000.rotation_euler = (0.0, 1.571, 0.0)
ob_plane_000.scale = (1.023, 1.0, 0.861)
ob_plane_000.lineart.crease_threshold = 0.0
ob_plane_019.location = (-0.699, -4.14, 0.8353)
ob_plane_019.rotation_euler = (0.0, 1.571, 0.0)
ob_plane_019.scale = (1.023, 1.0, -0.861)
ob_plane_019.lineart.crease_threshold = 0.0
ob_plane_007.location = (-1.473, -2.366, -0.2465)
ob_plane_007.rotation_euler = (1.571, -0.0, 1.571)
ob_plane_007.scale = (0.5027, 0.8056, 0.7749)
ob_plane_007.lock_rotations_4d = False
ob_plane_007.empty_display_type = 'ARROWS'
ob_plane_007.color = (0.0, 0.0, 0.0, 1.0)
ob_plane_007.lineart.crease_threshold = 0.0
ob_cube_009.location = (1.318, -2.443, -0.2477)
ob_cube_009.rotation_euler = (1.571, 1.51e-07, 1.571)
ob_cube_009.scale = (0.5156, 0.9207, -0.7749)
ob_cube_009.lock_rotations_4d = False
ob_cube_009.empty_display_type = 'ARROWS'
ob_cube_009.color = (0.0, 0.0, 0.0, 1.0)
ob_cube_009.lineart.crease_threshold = 0.0
ob_camera.location = (10.0, -10.0, 10.0)
ob_camera.rotation_euler = (1.047, 0.0, 0.7854)
ob_camera.lock_rotations_4d = False
ob_camera.empty_display_type = 'ARROWS'
ob_camera.color = (0.0, 0.0, 0.0, 1.0)
ob_camera.lineart.crease_threshold = 0.0
ob_sphere.location = (-0.02993, 0.1261, 0.07312)
ob_sphere.rotation_euler = (1.571, -0.0, 1.571)
ob_sphere.lock_rotations_4d = False
ob_sphere.empty_display_type = 'ARROWS'
ob_sphere.color = (0.0, 0.0, 0.0, 1.0)
ob_sphere.show_instancer_for_render = False
ob_sphere.instance_type = 'VERTS'
ob_sphere.use_instance_vertices_rotation = True
ob_sphere.lineart.crease_threshold = 0.0
ob_lamp_001.parent = ob_sphere
ob_lamp_001.matrix_parent_inverse = Matrix(((-4.371e-08, 1.0, -2.118e-22, -0.1261), (4.371e-08, 1.911e-15, 1.0, -0.07312), (1.0, 4.371e-08, -4.371e-08, 0.02993), (0.0, 0.0, 0.0, 1.0)))
ob_lamp_001.location = (-0.02993, 0.1261, 0.07312)
ob_lamp_001.rotation_euler = (1.571, -0.0, 1.571)
ob_lamp_001.lock_rotations_4d = False
ob_lamp_001.empty_display_type = 'ARROWS'
ob_lamp_001.color = (0.0, 0.0, 0.0, 1.0)
ob_lamp_001.lineart.crease_threshold = 0.0
ob_plane_002_1.location = (0.0, -1.828, 0.0)
ob_plane_002_1.scale = (1.0, 0.35, 1.0)
ob_plane_002_1.lineart.crease_threshold = 0.0
ob_plane_002_001.location = (0.0, -2.746, 0.0)
ob_plane_002_001.scale = (1.0, 0.2834, 1.0)
ob_plane_002_001.lineart.crease_threshold = 0.0
ob_plane_002_003.location = (0.0, -0.866, -0.7888)
ob_plane_002_003.scale = (1.0, 0.7739, 1.0)
ob_plane_002_003.lineart.crease_threshold = 0.0

# ---- collection membership
col_collection_1.objects.link(ob_cylinder_003)
col_collection_1.objects.link(ob_cylinder_000)
col_collection_1.objects.link(ob_cube_005)
col_collection_1.objects.link(ob_cube_004)
col_collection_1.objects.link(ob_cube_003)
col_collection_1.objects.link(ob_cylinder_012)
col_collection_1.objects.link(ob_plane_018)
col_collection_1.objects.link(ob_plane_017)
col_collection_1.objects.link(ob_plane_016)
col_collection_1.objects.link(ob_plane_014)
col_collection_1.objects.link(ob_plane_013)
col_collection_1.objects.link(ob_plane_012)
col_collection_1.objects.link(ob_plane_011)
col_collection_1.objects.link(ob_plane_009)
col_collection_1.objects.link(ob_plane_004)
col_collection_1.objects.link(ob_plane_003)
col_collection_1.objects.link(ob_cube_008)
col_collection_1.objects.link(ob_cube_006)
col_collection_1.objects.link(ob_cube_002)
col_collection_1.objects.link(ob_cube_001)
col_collection_1.objects.link(ob_cube_000)
col_collection_1.objects.link(ob_cylinder_020)
col_collection_1.objects.link(ob_cylinder_019)
col_collection_1.objects.link(ob_plane_085)
col_collection_1.objects.link(ob_plane_084)
col_collection_1.objects.link(ob_plane_083)
col_collection_1.objects.link(ob_plane_002)
col_collection_1.objects.link(ob_plane_001)
col_collection_1.objects.link(ob_cylinder_008)
col_collection_1.objects.link(ob_cylinder_007)
col_collection_1.objects.link(ob_cylinder_006)
col_collection_1.objects.link(ob_cube_038)
col_collection_1.objects.link(ob_cylinder_004)
col_collection_1.objects.link(ob_cylinder_002)
col_collection_1.objects.link(ob_cylinder_001)
col_collection_1.objects.link(ob_plane_008)
col_collection_1.objects.link(ob_plane_010)
col_collection_1.objects.link(ob_plane_015)
col_collection_1.objects.link(ob_plane_000)
col_collection_1.objects.link(ob_plane_019)
col_collection_1.objects.link(ob_plane_007)
col_collection_1.objects.link(ob_cube_009)
col_collection_2.objects.link(ob_camera)
col_collection_3.objects.link(ob_sphere)
col_collection_3.objects.link(ob_lamp_001)
col_collection_11.objects.link(ob_plane_002_1)
col_collection_12.objects.link(ob_plane_002_001)
col_collection_13.objects.link(ob_plane_002_003)

# ---- scene / render settings (as saved in the file)
scene.camera = ob_camera
scene.frame_start = 1; scene.frame_end = 250; scene.frame_set(1)
scene.render.engine = 'BLENDER_EEVEE_NEXT'
scene.render.image_settings.compression = 90
scene.render.resolution_x = 128
scene.render.resolution_y = 128
scene.render.pixel_aspect_x = 100.0
scene.render.pixel_aspect_y = 100.0
scene.render.fps = 25
scene.render.dither_intensity = 0.0
scene.render.use_compositing = False
scene.render.use_sequencer = False
scene.render.bake_margin = 2
scene.render.bake_bias = 0.0
scene.render.use_stamp_time = False
scene.render.use_stamp_date = False
scene.render.use_stamp_frame = False
scene.render.use_stamp_camera = False
scene.render.use_stamp_scene = False
scene.render.use_stamp_filename = False
scene.render.use_stamp_render_time = False
scene.render.stamp_font_size = 0
scene.cycles.use_denoising = False
scene.cycles.samples = 10
scene.cycles.sampling_pattern = 'TABULATED_SOBOL'
scene.cycles.light_sampling_threshold = 0.0
scene.cycles.use_adaptive_sampling = False
scene.cycles.use_light_tree = False
scene.cycles.blur_glossy = 0.0
scene.cycles.volume_bounces = 1
scene.cycles.pixel_filter_type = 'GAUSSIAN'
scene.cycles.sample_clamp_indirect = 0.0
scene.view_settings.view_transform = 'Raw'
bpy.context.view_layer.update()
